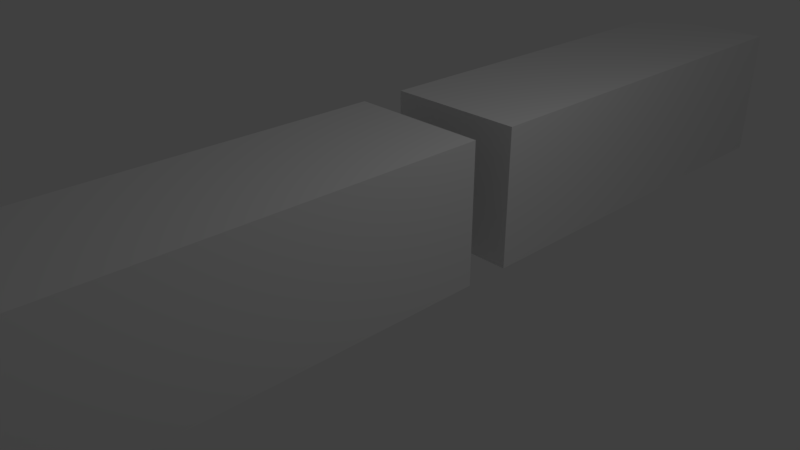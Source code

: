 # Source: Metro.blend  (saved by Blender 2.79.0; exported with 4.5.12 LTS)
import bpy
from mathutils import Matrix  # noqa: F401  (used for matrix-valued properties, if any)

bpy.ops.wm.read_factory_settings(use_empty=True)
scene = bpy.context.scene
scene.name = 'Scene'

# ---- collections
col_collection_1 = bpy.data.collections.new('Collection 1'); scene.collection.children.link(col_collection_1)

# ---- materials (node trees are filled in below, after node groups)
mat_material = bpy.data.materials.new('Material')
mat_material.alpha_threshold = 0.0
mat_material.use_transparent_shadow = False
mat_material.roughness = 0.5
mat_material.line_color = (0.0, 0.0, 0.0, 1.0)

# ---- material node trees

# ---- world
world_world = bpy.data.worlds.new('World'); scene.world = world_world
world_world.color = (0.05088, 0.05088, 0.05088)
world_world.use_sun_shadow = False
world_world.sun_shadow_jitter_overblur = 0.0
world_world.cycles.sampling_method = 'MANUAL'

# ---- cameras
cam_camera = bpy.data.cameras.new('Camera')
cam_camera.clip_end = 100.0
cam_camera.lens = 35.0
cam_camera.sensor_width = 32.0
cam_camera.sensor_height = 18.0
cam_camera.ortho_scale = 7.314
cam_camera.dof.focus_distance = 0.0
cam_camera.dof.aperture_fstop = 128.0

# ---- lights
light_lamp = bpy.data.lights.new('Lamp', 'POINT')
light_lamp.transmission_factor = 0.0
light_lamp.cutoff_distance = 30.0
light_lamp.energy = 100.0
light_lamp.shadow_buffer_clip_start = 1.001
light_lamp.shadow_soft_size = 0.1
light_lamp.shadow_maximum_resolution = 0.006
light_lamp.use_absolute_resolution = True

# ---- meshes
me_metro = bpy.data.meshes.new('Metro')
me_metro.from_pydata([], [], [])
me_metro.use_remesh_preserve_volume = False
me_metro.use_remesh_preserve_attributes = False
me_metro.use_mirror_vertex_groups = False
me_metro.update()
me_cube_001 = bpy.data.meshes.new('Cube.001')
me_cube_001.from_pydata([(1.0, 1.0, -1.0), (1.0, -1.0, -1.0), (-1.0, -1.0, -1.0), (-1.0, 1.0, -1.0), (1.0, 1.0, 1.0), (1.0, -1.0, 1.0), (-1.0, -1.0, 1.0), (-1.0, 1.0, 1.0), (0.1624, 0.979, -0.4967), (0.1576, 0.979, -0.4788), (0.1445, 0.979, -0.4658), (0.1267, 0.979, -0.461), (0.1088, 0.979, -0.4658), (0.0957, 0.979, -0.4788), (0.09091, 0.979, -0.4967), (0.0957, 0.979, -0.5146), (0.1088, 0.979, -0.5277), (0.1267, 0.979, -0.5325), (0.1445, 0.979, -0.5277), (0.1576, 0.979, -0.5146), (0.1609, 1.231, -0.4967), (0.1561, 1.231, -0.4788), (0.1432, 1.231, -0.4658), (0.1254, 1.23, -0.461), (0.1077, 1.229, -0.4658), (0.09475, 1.229, -0.4788), (0.09, 1.228, -0.4967), (0.09475, 1.229, -0.5146), (0.1077, 1.229, -0.5277), (0.1254, 1.23, -0.5325), (0.1432, 1.231, -0.5277), (0.1561, 1.231, -0.5146), (0.1563, 1.238, -0.4967), (0.1517, 1.238, -0.4788), (0.1391, 1.237, -0.4658), (0.1218, 1.236, -0.461), (0.1045, 1.234, -0.4658), (0.09189, 1.233, -0.4788), (0.08726, 1.233, -0.4967), (0.09189, 1.233, -0.5146), (0.1045, 1.234, -0.5277), (0.1218, 1.236, -0.5325), (0.1391, 1.237, -0.5277), (0.1517, 1.238, -0.5146), (0.1488, 1.245, -0.4967), (0.1444, 1.245, -0.4788), (0.1323, 1.243, -0.4658), (0.1158, 1.241, -0.461), (0.09927, 1.239, -0.4658), (0.08718, 1.237, -0.4788), (0.08275, 1.237, -0.4967), (0.08718, 1.237, -0.5146), (0.09927, 1.239, -0.5277), (0.1158, 1.241, -0.5325), (0.1323, 1.243, -0.5277), (0.1444, 1.245, -0.5146), (0.1385, 1.252, -0.4967), (0.1343, 1.251, -0.4788), (0.123, 1.249, -0.4658), (0.1075, 1.246, -0.461), (0.09203, 1.243, -0.4658), (0.08069, 1.241, -0.4788), (0.07655, 1.241, -0.4967), (0.08069, 1.241, -0.5146), (0.09203, 1.243, -0.5277), (0.1075, 1.246, -0.5325), (0.123, 1.249, -0.5277), (0.1343, 1.251, -0.5146), (0.1255, 1.258, -0.4967), (0.1217, 1.257, -0.4788), (0.1113, 1.254, -0.4658), (0.09711, 1.251, -0.461), (0.08293, 1.248, -0.4658), (0.07255, 1.245, -0.4788), (0.06875, 1.244, -0.4967), (0.07255, 1.245, -0.5146), (0.08293, 1.248, -0.5277), (0.09711, 1.251, -0.5325), (0.1113, 1.254, -0.5277), (0.1217, 1.257, -0.5146), (0.1101, 1.263, -0.4967), (0.1067, 1.262, -0.4788), (0.09742, 1.259, -0.4658), (0.08478, 1.255, -0.461), (0.07214, 1.251, -0.4658), (0.06289, 1.249, -0.4788), (0.0595, 1.248, -0.4967), (0.06289, 1.249, -0.5146), (0.07214, 1.251, -0.5277), (0.08478, 1.255, -0.5325), (0.09742, 1.259, -0.5277), (0.1067, 1.262, -0.5146), (0.09248, 1.268, -0.4967), (0.08956, 1.267, -0.4788), (0.0816, 1.264, -0.4658), (0.07072, 1.259, -0.461), (0.05983, 1.255, -0.4658), (0.05187, 1.252, -0.4788), (0.04895, 1.25, -0.4967), (0.05187, 1.252, -0.5146), (0.05983, 1.255, -0.5277), (0.07072, 1.259, -0.5325), (0.0816, 1.264, -0.5277), (0.08956, 1.267, -0.5146), (0.07304, 1.272, -0.4967), (0.07064, 1.271, -0.4788), (0.0641, 1.267, -0.4658), (0.05516, 1.262, -0.461), (0.04623, 1.258, -0.4658), (0.03968, 1.254, -0.4788), (0.03729, 1.253, -0.4967), (0.03968, 1.254, -0.5146), (0.04623, 1.258, -0.5277), (0.05516, 1.262, -0.5325), (0.0641, 1.267, -0.5277), (0.07064, 1.271, -0.5146), (0.05207, 1.275, -0.4967), (0.05023, 1.274, -0.4788), (0.04523, 1.27, -0.4658), (0.03839, 1.265, -0.461), (0.03155, 1.26, -0.4658), (0.02654, 1.256, -0.4788), (0.02471, 1.255, -0.4967), (0.02654, 1.256, -0.5146), (0.03155, 1.26, -0.5277), (0.03839, 1.265, -0.5325), (0.04523, 1.27, -0.5277), (0.05023, 1.274, -0.5146), (0.02993, 1.278, -0.4967), (0.02869, 1.276, -0.4788), (0.0253, 1.272, -0.4658), (0.02067, 1.267, -0.461), (0.01605, 1.262, -0.4658), (0.01266, 1.258, -0.4788), (0.01142, 1.256, -0.4967), (0.01266, 1.258, -0.5146), (0.01605, 1.262, -0.5277), (0.02067, 1.267, -0.5325), (0.0253, 1.272, -0.5277), (0.02869, 1.276, -0.5146), (0.006993, 1.279, -0.4967), (0.006368, 1.278, -0.4788), (0.00466, 1.273, -0.4658), (0.002327, 1.268, -0.461), (-6.635e-06, 1.263, -0.4658), (-0.001715, 1.258, -0.4788), (-0.00234, 1.257, -0.4967), (-0.001715, 1.258, -0.5146), (-6.635e-06, 1.263, -0.5277), (0.002327, 1.268, -0.5325), (0.00466, 1.273, -0.5277), (0.006368, 1.278, -0.5146), (-0.01634, 1.279, -0.4967), (-0.01634, 1.278, -0.4788), (-0.01634, 1.274, -0.4658), (-0.01634, 1.268, -0.461), (-0.01634, 1.263, -0.4658), (-0.01634, 1.259, -0.4788), (-0.01634, 1.257, -0.4967), (-0.01634, 1.259, -0.5146), (-0.01634, 1.263, -0.5277), (-0.01634, 1.268, -0.5325), (-0.01634, 1.274, -0.5277), (-0.01634, 1.278, -0.5146), (-0.03967, 1.279, -0.4967), (-0.03905, 1.278, -0.4788), (-0.03734, 1.273, -0.4658), (-0.03501, 1.268, -0.461), (-0.03267, 1.263, -0.4658), (-0.03096, 1.258, -0.4788), (-0.03034, 1.257, -0.4967), (-0.03096, 1.258, -0.5146), (-0.03267, 1.263, -0.5277), (-0.03501, 1.268, -0.5325), (-0.03734, 1.273, -0.5277), (-0.03905, 1.278, -0.5146), (-0.0626, 1.278, -0.4967), (-0.06137, 1.276, -0.4788), (-0.05798, 1.272, -0.4658), (-0.05335, 1.267, -0.461), (-0.04873, 1.262, -0.4658), (-0.04534, 1.258, -0.4788), (-0.0441, 1.256, -0.4967), (-0.04534, 1.258, -0.5146), (-0.04873, 1.262, -0.5277), (-0.05335, 1.267, -0.5325), (-0.05798, 1.272, -0.5277), (-0.06137, 1.276, -0.5146), (-0.08475, 1.275, -0.4967), (-0.08291, 1.274, -0.4788), (-0.07791, 1.27, -0.4658), (-0.07106, 1.265, -0.461), (-0.06422, 1.26, -0.4658), (-0.05922, 1.256, -0.4788), (-0.05738, 1.255, -0.4967), (-0.05922, 1.256, -0.5146), (-0.06422, 1.26, -0.5277), (-0.07106, 1.265, -0.5325), (-0.07791, 1.27, -0.5277), (-0.08291, 1.274, -0.5146), (-0.1057, 1.272, -0.4967), (-0.1033, 1.271, -0.4788), (-0.09678, 1.267, -0.4658), (-0.08784, 1.262, -0.461), (-0.0789, 1.258, -0.4658), (-0.07236, 1.254, -0.4788), (-0.06997, 1.253, -0.4967), (-0.07236, 1.254, -0.5146), (-0.0789, 1.258, -0.5277), (-0.08784, 1.262, -0.5325), (-0.09678, 1.267, -0.5277), (-0.1033, 1.271, -0.5146), (-0.1252, 1.268, -0.4967), (-0.1222, 1.267, -0.4788), (-0.1143, 1.264, -0.4658), (-0.1034, 1.259, -0.461), (-0.09251, 1.255, -0.4658), (-0.08455, 1.252, -0.4788), (-0.08163, 1.25, -0.4967), (-0.08455, 1.252, -0.5146), (-0.09251, 1.255, -0.5277), (-0.1034, 1.259, -0.5325), (-0.1143, 1.264, -0.5277), (-0.1222, 1.267, -0.5146), (-0.1427, 1.263, -0.4967), (-0.1394, 1.262, -0.4788), (-0.1301, 1.259, -0.4658), (-0.1175, 1.255, -0.461), (-0.1048, 1.251, -0.4658), (-0.09557, 1.249, -0.4788), (-0.09218, 1.248, -0.4967), (-0.09557, 1.249, -0.5146), (-0.1048, 1.251, -0.5277), (-0.1175, 1.255, -0.5325), (-0.1301, 1.259, -0.5277), (-0.1394, 1.262, -0.5146), (-0.1582, 1.258, -0.4967), (-0.1544, 1.257, -0.4788), (-0.144, 1.254, -0.4658), (-0.1298, 1.251, -0.461), (-0.1156, 1.248, -0.4658), (-0.1052, 1.245, -0.4788), (-0.1014, 1.244, -0.4967), (-0.1052, 1.245, -0.5146), (-0.1156, 1.248, -0.5277), (-0.1298, 1.251, -0.5325), (-0.144, 1.254, -0.5277), (-0.1544, 1.257, -0.5146), (-0.1711, 1.252, -0.4967), (-0.167, 1.251, -0.4788), (-0.1557, 1.249, -0.4658), (-0.1402, 1.246, -0.461), (-0.1247, 1.243, -0.4658), (-0.1134, 1.241, -0.4788), (-0.1092, 1.241, -0.4967), (-0.1134, 1.241, -0.5146), (-0.1247, 1.243, -0.5277), (-0.1402, 1.246, -0.5325), (-0.1557, 1.249, -0.5277), (-0.167, 1.251, -0.5146), (-0.1815, 1.245, -0.4967), (-0.1771, 1.245, -0.4788), (-0.165, 1.243, -0.4658), (-0.1485, 1.241, -0.461), (-0.1319, 1.239, -0.4658), (-0.1199, 1.237, -0.4788), (-0.1154, 1.237, -0.4967), (-0.1199, 1.237, -0.5146), (-0.1319, 1.239, -0.5277), (-0.1485, 1.241, -0.5325), (-0.165, 1.243, -0.5277), (-0.1771, 1.245, -0.5146), (-0.189, 1.238, -0.4967), (-0.1844, 1.238, -0.4788), (-0.1717, 1.237, -0.4658), (-0.1545, 1.236, -0.461), (-0.1372, 1.234, -0.4658), (-0.1246, 1.233, -0.4788), (-0.1199, 1.233, -0.4967), (-0.1246, 1.233, -0.5146), (-0.1372, 1.234, -0.5277), (-0.1545, 1.236, -0.5325), (-0.1717, 1.237, -0.5277), (-0.1844, 1.238, -0.5146), (-0.1936, 1.231, -0.4967), (-0.1888, 1.231, -0.4788), (-0.1758, 1.231, -0.4658), (-0.1581, 1.23, -0.461), (-0.1404, 1.229, -0.4658), (-0.1274, 1.229, -0.4788), (-0.1227, 1.228, -0.4967), (-0.1274, 1.229, -0.5146), (-0.1404, 1.229, -0.5277), (-0.1581, 1.23, -0.5325), (-0.1758, 1.231, -0.5277), (-0.1888, 1.231, -0.5146), (-0.1951, 0.979, -0.4967), (-0.1903, 0.979, -0.4788), (-0.1772, 0.979, -0.4658), (-0.1593, 0.979, -0.461), (-0.1415, 0.979, -0.4658), (-0.1284, 0.979, -0.4788), (-0.1236, 0.979, -0.4967), (-0.1284, 0.979, -0.5146), (-0.1415, 0.979, -0.5277), (-0.1593, 0.979, -0.5325), (-0.1772, 0.979, -0.5277), (-0.1903, 0.979, -0.5146), (-0.1936, 0.9717, -0.4967), (-0.1888, 0.9719, -0.4788), (-0.1758, 0.9725, -0.4658), (-0.1581, 0.9732, -0.461), (-0.1404, 0.9739, -0.4658), (-0.1274, 0.9744, -0.4788), (-0.1227, 0.9746, -0.4967), (-0.1274, 0.9744, -0.5146), (-0.1404, 0.9739, -0.5277), (-0.1581, 0.9732, -0.5325), (-0.1758, 0.9725, -0.5277), (-0.1888, 0.9719, -0.5146), (-0.189, 0.9646, -0.4967), (-0.1844, 0.965, -0.4788), (-0.1717, 0.9661, -0.4658), (-0.1545, 0.9675, -0.461), (-0.1372, 0.9689, -0.4658), (-0.1246, 0.97, -0.4788), (-0.1199, 0.9704, -0.4967), (-0.1246, 0.97, -0.5146), (-0.1372, 0.9689, -0.5277), (-0.1545, 0.9675, -0.5325), (-0.1717, 0.9661, -0.5277), (-0.1844, 0.965, -0.5146), (-0.1815, 0.9578, -0.4967), (-0.1771, 0.9583, -0.4788), (-0.165, 0.9599, -0.4658), (-0.1485, 0.962, -0.461), (-0.1319, 0.9641, -0.4658), (-0.1199, 0.9657, -0.4788), (-0.1154, 0.9662, -0.4967), (-0.1199, 0.9657, -0.5146), (-0.1319, 0.9641, -0.5277), (-0.1485, 0.962, -0.5325), (-0.165, 0.9599, -0.5277), (-0.1771, 0.9583, -0.5146), (-0.1711, 0.9513, -0.4967), (-0.167, 0.952, -0.4788), (-0.1557, 0.9541, -0.4658), (-0.1402, 0.9568, -0.461), (-0.1247, 0.9596, -0.4658), (-0.1134, 0.9616, -0.4788), (-0.1092, 0.9624, -0.4967), (-0.1134, 0.9616, -0.5146), (-0.1247, 0.9596, -0.5277), (-0.1402, 0.9568, -0.5325), (-0.1557, 0.9541, -0.5277), (-0.167, 0.952, -0.5146), (-0.1582, 0.9453, -0.4967), (-0.1544, 0.9462, -0.4788), (-0.144, 0.9486, -0.4658), (-0.1298, 0.952, -0.461), (-0.1156, 0.9554, -0.4658), (-0.1052, 0.9578, -0.4788), (-0.1014, 0.9587, -0.4967), (-0.1052, 0.9578, -0.5146), (-0.1156, 0.9554, -0.5277), (-0.1298, 0.952, -0.5325), (-0.144, 0.9486, -0.5277), (-0.1544, 0.9462, -0.5146), (-0.1427, 0.9398, -0.4967), (-0.1394, 0.9409, -0.4788), (-0.1301, 0.9437, -0.4658), (-0.1175, 0.9476, -0.461), (-0.1048, 0.9516, -0.4658), (-0.09557, 0.9544, -0.4788), (-0.09218, 0.9555, -0.4967), (-0.09557, 0.9544, -0.5146), (-0.1048, 0.9516, -0.5277), (-0.1175, 0.9476, -0.5325), (-0.1301, 0.9437, -0.5277), (-0.1394, 0.9409, -0.5146), (-0.1252, 0.935, -0.4967), (-0.1222, 0.9362, -0.4788), (-0.1143, 0.9394, -0.4658), (-0.1034, 0.9438, -0.461), (-0.09251, 0.9482, -0.4658), (-0.08455, 0.9514, -0.4788), (-0.08163, 0.9526, -0.4967), (-0.08455, 0.9514, -0.5146), (-0.09251, 0.9482, -0.5277), (-0.1034, 0.9438, -0.5325), (-0.1143, 0.9394, -0.5277), (-0.1222, 0.9362, -0.5146), (-0.1057, 0.931, -0.4967), (-0.1033, 0.9323, -0.4788), (-0.09678, 0.9358, -0.4658), (-0.08784, 0.9406, -0.461), (-0.0789, 0.9454, -0.4658), (-0.07236, 0.9489, -0.4788), (-0.06997, 0.9502, -0.4967), (-0.07236, 0.9489, -0.5146), (-0.0789, 0.9454, -0.5277), (-0.08784, 0.9406, -0.5325), (-0.09678, 0.9358, -0.5277), (-0.1033, 0.9323, -0.5146), (-0.08475, 0.9278, -0.4967), (-0.08291, 0.9292, -0.4788), (-0.07791, 0.9329, -0.4658), (-0.07106, 0.938, -0.461), (-0.06422, 0.9432, -0.4658), (-0.05922, 0.9469, -0.4788), (-0.05738, 0.9483, -0.4967), (-0.05922, 0.9469, -0.5146), (-0.06422, 0.9432, -0.5277), (-0.07106, 0.938, -0.5325), (-0.07791, 0.9329, -0.5277), (-0.08291, 0.9292, -0.5146), (-0.0626, 0.9255, -0.4967), (-0.06137, 0.9269, -0.4788), (-0.05798, 0.9308, -0.4658), (-0.05335, 0.9362, -0.461), (-0.04873, 0.9415, -0.4658), (-0.04534, 0.9454, -0.4788), (-0.0441, 0.9469, -0.4967), (-0.04534, 0.9454, -0.5146), (-0.04873, 0.9415, -0.5277), (-0.05335, 0.9362, -0.5325), (-0.05798, 0.9308, -0.5277), (-0.06137, 0.9269, -0.5146), (-0.03967, 0.9241, -0.4967), (-0.03905, 0.9256, -0.4788), (-0.03734, 0.9296, -0.4658), (-0.03501, 0.9351, -0.461), (-0.03267, 0.9405, -0.4658), (-0.03096, 0.9446, -0.4788), (-0.03034, 0.946, -0.4967), (-0.03096, 0.9446, -0.5146), (-0.03267, 0.9405, -0.5277), (-0.03501, 0.9351, -0.5325), (-0.03734, 0.9296, -0.5277), (-0.03905, 0.9256, -0.5146), (-0.01634, 0.9236, -0.4967), (-0.01634, 0.9251, -0.4788), (-0.01634, 0.9291, -0.4658), (-0.01634, 0.9347, -0.461), (-0.01634, 0.9402, -0.4658), (-0.01634, 0.9443, -0.4788), (-0.01634, 0.9457, -0.4967), (-0.01634, 0.9443, -0.5146), (-0.01634, 0.9402, -0.5277), (-0.01634, 0.9347, -0.5325), (-0.01634, 0.9291, -0.5277), (-0.01634, 0.9251, -0.5146), (0.006993, 0.9241, -0.4967), (0.006368, 0.9256, -0.4788), (0.00466, 0.9296, -0.4658), (0.002327, 0.9351, -0.461), (-6.635e-06, 0.9405, -0.4658), (-0.001715, 0.9446, -0.4788), (-0.00234, 0.946, -0.4967), (-0.001715, 0.9446, -0.5146), (-6.635e-06, 0.9405, -0.5277), (0.002327, 0.9351, -0.5325), (0.00466, 0.9296, -0.5277), (0.006368, 0.9256, -0.5146), (0.02993, 0.9255, -0.4967), (0.02869, 0.9269, -0.4788), (0.0253, 0.9308, -0.4658), (0.02067, 0.9362, -0.461), (0.01605, 0.9415, -0.4658), (0.01266, 0.9454, -0.4788), (0.01142, 0.9469, -0.4967), (0.01266, 0.9454, -0.5146), (0.01605, 0.9415, -0.5277), (0.02067, 0.9362, -0.5325), (0.0253, 0.9308, -0.5277), (0.02869, 0.9269, -0.5146), (0.05207, 0.9278, -0.4967), (0.05023, 0.9292, -0.4788), (0.04523, 0.9329, -0.4658), (0.03839, 0.938, -0.461), (0.03155, 0.9432, -0.4658), (0.02654, 0.9469, -0.4788), (0.02471, 0.9483, -0.4967), (0.02654, 0.9469, -0.5146), (0.03155, 0.9432, -0.5277), (0.03839, 0.938, -0.5325), (0.04523, 0.9329, -0.5277), (0.05023, 0.9292, -0.5146), (0.07304, 0.931, -0.4967), (0.07064, 0.9323, -0.4788), (0.0641, 0.9358, -0.4658), (0.05516, 0.9406, -0.461), (0.04623, 0.9454, -0.4658), (0.03968, 0.9489, -0.4788), (0.03729, 0.9502, -0.4967), (0.03968, 0.9489, -0.5146), (0.04623, 0.9454, -0.5277), (0.05516, 0.9406, -0.5325), (0.0641, 0.9358, -0.5277), (0.07064, 0.9323, -0.5146), (0.09248, 0.935, -0.4967), (0.08956, 0.9362, -0.4788), (0.0816, 0.9394, -0.4658), (0.07072, 0.9438, -0.461), (0.05983, 0.9482, -0.4658), (0.05187, 0.9514, -0.4788), (0.04895, 0.9526, -0.4967), (0.05187, 0.9514, -0.5146), (0.05983, 0.9482, -0.5277), (0.07072, 0.9438, -0.5325), (0.0816, 0.9394, -0.5277), (0.08956, 0.9362, -0.5146), (0.1101, 0.9398, -0.4967), (0.1067, 0.9409, -0.4788), (0.09742, 0.9437, -0.4658), (0.08478, 0.9476, -0.461), (0.07214, 0.9516, -0.4658), (0.06289, 0.9544, -0.4788), (0.0595, 0.9555, -0.4967), (0.06289, 0.9544, -0.5146), (0.07214, 0.9516, -0.5277), (0.08478, 0.9476, -0.5325), (0.09742, 0.9437, -0.5277), (0.1067, 0.9409, -0.5146), (0.1255, 0.9453, -0.4967), (0.1217, 0.9462, -0.4788), (0.1113, 0.9486, -0.4658), (0.09711, 0.952, -0.461), (0.08293, 0.9554, -0.4658), (0.07255, 0.9578, -0.4788), (0.06875, 0.9587, -0.4967), (0.07255, 0.9578, -0.5146), (0.08293, 0.9554, -0.5277), (0.09711, 0.952, -0.5325), (0.1113, 0.9486, -0.5277), (0.1217, 0.9462, -0.5146), (0.1385, 0.9513, -0.4967), (0.1343, 0.952, -0.4788), (0.123, 0.9541, -0.4658), (0.1075, 0.9568, -0.461), (0.09203, 0.9596, -0.4658), (0.08069, 0.9616, -0.4788), (0.07655, 0.9624, -0.4967), (0.08069, 0.9616, -0.5146), (0.09203, 0.9596, -0.5277), (0.1075, 0.9568, -0.5325), (0.123, 0.9541, -0.5277), (0.1343, 0.952, -0.5146), (0.1488, 0.9578, -0.4967), (0.1444, 0.9583, -0.4788), (0.1323, 0.9599, -0.4658), (0.1158, 0.962, -0.461), (0.09927, 0.9641, -0.4658), (0.08718, 0.9657, -0.4788), (0.08275, 0.9662, -0.4967), (0.08718, 0.9657, -0.5146), (0.09927, 0.9641, -0.5277), (0.1158, 0.962, -0.5325), (0.1323, 0.9599, -0.5277), (0.1444, 0.9583, -0.5146), (0.1563, 0.9646, -0.4967), (0.1517, 0.965, -0.4788), (0.1391, 0.9661, -0.4658), (0.1218, 0.9675, -0.461), (0.1045, 0.9689, -0.4658), (0.09189, 0.97, -0.4788), (0.08726, 0.9704, -0.4967), (0.09189, 0.97, -0.5146), (0.1045, 0.9689, -0.5277), (0.1218, 0.9675, -0.5325), (0.1391, 0.9661, -0.5277), (0.1517, 0.965, -0.5146), (0.1609, 0.9717, -0.4967), (0.1561, 0.9719, -0.4788), (0.1432, 0.9725, -0.4658), (0.1254, 0.9732, -0.461), (0.1077, 0.9739, -0.4658), (0.09475, 0.9744, -0.4788), (0.09, 0.9746, -0.4967), (0.09475, 0.9744, -0.5146), (0.1077, 0.9739, -0.5277), (0.1254, 0.9732, -0.5325), (0.1432, 0.9725, -0.5277), (0.1561, 0.9719, -0.5146), (1.0, 3.205, -1.0), (1.0, 1.205, -1.0), (-1.0, 1.205, -1.0), (-1.0, 3.205, -1.0), (1.0, 3.205, 1.0), (1.0, 1.205, 1.0), (-1.0, 1.205, 1.0), (-1.0, 3.205, 1.0), (1.0, 3.023, -1.0), (1.0, 2.841, -1.0), (1.0, 2.659, -1.0), (1.0, 2.478, -1.0), (1.0, 2.296, -1.0), (1.0, 2.114, -1.0), (1.0, 1.932, -1.0), (1.0, 1.75, -1.0), (1.0, 1.569, -1.0), (1.0, 1.387, -1.0), (0.8182, 3.205, -1.0), (0.6364, 3.205, -1.0), (0.4545, 3.205, -1.0), (0.2727, 3.205, -1.0), (0.09091, 3.205, -1.0), (-0.09091, 3.205, -1.0), (-0.2727, 3.205, -1.0), (-0.4545, 3.205, -1.0), (-0.6364, 3.205, -1.0), (-0.8182, 3.205, -1.0), (1.0, 3.205, -0.8182), (1.0, 3.205, -0.6364), (1.0, 3.205, -0.4545), (1.0, 3.205, -0.2727), (1.0, 3.205, -0.09091), (1.0, 3.205, 0.09091), (1.0, 3.205, 0.2727), (1.0, 3.205, 0.4545), (1.0, 3.205, 0.6364), (1.0, 3.205, 0.8182), (0.8182, 1.205, -1.0), (0.6364, 1.205, -1.0), (0.4545, 1.205, -1.0), (0.2727, 1.205, -1.0), (0.09091, 1.205, -1.0), (-0.09091, 1.205, -1.0), (-0.2727, 1.205, -1.0), (-0.4545, 1.205, -1.0), (-0.6364, 1.205, -1.0), (-0.8182, 1.205, -1.0), (1.0, 1.205, -0.8182), (1.0, 1.205, -0.6364), (1.0, 1.205, -0.4545), (1.0, 1.205, -0.2727), (1.0, 1.205, -0.09091), (1.0, 1.205, 0.09091), (1.0, 1.205, 0.2727), (1.0, 1.205, 0.4545), (1.0, 1.205, 0.6364), (1.0, 1.205, 0.8182), (-1.0, 1.387, -1.0), (-1.0, 1.569, -1.0), (-1.0, 1.75, -1.0), (-1.0, 1.932, -1.0), (-1.0, 2.114, -1.0), (-1.0, 2.296, -1.0), (-1.0, 2.478, -1.0), (-1.0, 2.659, -1.0), (-1.0, 2.841, -1.0), (-1.0, 3.023, -1.0), (-1.0, 1.205, -0.8182), (-1.0, 1.205, -0.6364), (-1.0, 1.205, -0.4545), (-1.0, 1.205, -0.2727), (-1.0, 1.205, -0.09091), (-1.0, 1.205, 0.09091), (-1.0, 1.205, 0.2727), (-1.0, 1.205, 0.4545), (-1.0, 1.205, 0.6364), (-1.0, 1.205, 0.8182), (-1.0, 3.205, -0.8182), (-1.0, 3.205, -0.6364), (-1.0, 3.205, -0.4545), (-1.0, 3.205, -0.2727), (-1.0, 3.205, -0.09091), (-1.0, 3.205, 0.09091), (-1.0, 3.205, 0.2727), (-1.0, 3.205, 0.4545), (-1.0, 3.205, 0.6364), (-1.0, 3.205, 0.8182), (1.0, 3.023, 1.0), (1.0, 2.841, 1.0), (1.0, 2.659, 1.0), (1.0, 2.478, 1.0), (1.0, 2.296, 1.0), (1.0, 2.114, 1.0), (1.0, 1.932, 1.0), (1.0, 1.75, 1.0), (1.0, 1.569, 1.0), (1.0, 1.387, 1.0), (0.8182, 3.205, 1.0), (0.6364, 3.205, 1.0), (0.4545, 3.205, 1.0), (0.2727, 3.205, 1.0), (0.09091, 3.205, 1.0), (-0.09091, 3.205, 1.0), (-0.2727, 3.205, 1.0), (-0.4545, 3.205, 1.0), (-0.6364, 3.205, 1.0), (-0.8182, 3.205, 1.0), (0.8182, 1.205, 1.0), (0.6364, 1.205, 1.0), (0.4545, 1.205, 1.0), (0.2727, 1.205, 1.0), (0.09091, 1.205, 1.0), (-0.09091, 1.205, 1.0), (-0.2727, 1.205, 1.0), (-0.4545, 1.205, 1.0), (-0.6364, 1.205, 1.0), (-0.8182, 1.205, 1.0), (-1.0, 1.387, 1.0), (-1.0, 1.569, 1.0), (-1.0, 1.75, 1.0), (-1.0, 1.932, 1.0), (-1.0, 2.114, 1.0), (-1.0, 2.296, 1.0), (-1.0, 2.478, 1.0), (-1.0, 2.659, 1.0), (-1.0, 2.841, 1.0), (-1.0, 3.023, 1.0), (0.8182, 3.205, 0.8182), (0.6364, 3.205, 0.8182), (0.4545, 3.205, 0.8182), (0.2727, 3.205, 0.8182), (0.09091, 3.205, 0.8182), (-0.09091, 3.205, 0.8182), (-0.2727, 3.205, 0.8182), (-0.4545, 3.205, 0.8182), (-0.6364, 3.205, 0.8182), (-0.8182, 3.205, 0.8182), (0.8182, 3.205, 0.6364), (0.6364, 3.205, 0.6364), (0.4545, 3.205, 0.6364), (0.2727, 3.205, 0.6364), (0.09091, 3.205, 0.6364), (-0.09091, 3.205, 0.6364), (-0.2727, 3.205, 0.6364), (-0.4545, 3.205, 0.6364), (-0.6364, 3.205, 0.6364), (-0.8182, 3.205, 0.6364), (0.8182, 3.205, 0.4545), (0.6364, 3.205, 0.4545), (0.4545, 3.205, 0.4545), (0.2727, 3.205, 0.4545), (0.09091, 3.205, 0.4545), (-0.09091, 3.205, 0.4545), (-0.2727, 3.205, 0.4545), (-0.4545, 3.205, 0.4545), (-0.6364, 3.205, 0.4545), (-0.8182, 3.205, 0.4545), (0.8182, 3.205, 0.2727), (0.6364, 3.205, 0.2727), (0.4545, 3.205, 0.2727), (0.2727, 3.205, 0.2727), (0.09091, 3.205, 0.2727), (-0.09091, 3.205, 0.2727), (-0.2727, 3.205, 0.2727), (-0.4545, 3.205, 0.2727), (-0.6364, 3.205, 0.2727), (-0.8182, 3.205, 0.2727), (0.8182, 3.205, 0.09091), (0.6364, 3.205, 0.09091), (0.4545, 3.205, 0.09091), (0.2727, 3.205, 0.09091), (0.09091, 3.205, 0.09091), (-0.09091, 3.205, 0.09091), (-0.2727, 3.205, 0.09091), (-0.4545, 3.205, 0.09091), (-0.6364, 3.205, 0.09091), (-0.8182, 3.205, 0.09091), (0.8182, 3.205, -0.09091), (0.6364, 3.205, -0.09091), (0.4545, 3.205, -0.09091), (0.2727, 3.205, -0.09091), (0.09091, 3.205, -0.09091), (-0.09091, 3.205, -0.09091), (-0.2727, 3.205, -0.09091), (-0.4545, 3.205, -0.09091), (-0.6364, 3.205, -0.09091), (-0.8182, 3.205, -0.09091), (0.8182, 3.205, -0.2727), (0.6364, 3.205, -0.2727), (0.4545, 3.205, -0.2727), (0.2727, 3.205, -0.2727), (0.09091, 3.205, -0.2727), (-0.09091, 3.205, -0.2727), (-0.2727, 3.205, -0.2727), (-0.4545, 3.205, -0.2727), (-0.6364, 3.205, -0.2727), (-0.8182, 3.205, -0.2727), (0.8182, 3.205, -0.4545), (0.6364, 3.205, -0.4545), (0.4545, 3.205, -0.4545), (0.2727, 3.205, -0.4545), (0.09091, 3.205, -0.4545), (-0.09091, 3.205, -0.4545), (-0.2727, 3.205, -0.4545), (-0.4545, 3.205, -0.4545), (-0.6364, 3.205, -0.4545), (-0.8182, 3.205, -0.4545), (0.8182, 3.205, -0.6364), (0.6364, 3.205, -0.6364), (0.4545, 3.205, -0.6364), (0.2727, 3.205, -0.6364), (0.09091, 3.205, -0.6364), (-0.09091, 3.205, -0.6364), (-0.2727, 3.205, -0.6364), (-0.4545, 3.205, -0.6364), (-0.6364, 3.205, -0.6364), (-0.8182, 3.205, -0.6364), (0.8182, 3.205, -0.8182), (0.6364, 3.205, -0.8182), (0.4545, 3.205, -0.8182), (0.2727, 3.205, -0.8182), (0.09091, 3.205, -0.8182), (-0.09091, 3.205, -0.8182), (-0.2727, 3.205, -0.8182), (-0.4545, 3.205, -0.8182), (-0.6364, 3.205, -0.8182), (-0.8182, 3.205, -0.8182), (-1.0, 1.387, -0.8182), (-1.0, 1.569, -0.8182), (-1.0, 1.75, -0.8182), (-1.0, 1.932, -0.8182), (-1.0, 2.114, -0.8182), (-1.0, 2.296, -0.8182), (-1.0, 2.478, -0.8182), (-1.0, 2.659, -0.8182), (-1.0, 2.841, -0.8182), (-1.0, 3.023, -0.8182), (-1.0, 1.387, -0.6364), (-1.0, 1.569, -0.6364), (-1.0, 1.75, -0.6364), (-1.0, 1.932, -0.6364), (-1.0, 2.114, -0.6364), (-1.0, 2.296, -0.6364), (-1.0, 2.478, -0.6364), (-1.0, 2.659, -0.6364), (-1.0, 2.841, -0.6364), (-1.0, 3.023, -0.6364), (-1.0, 1.387, -0.4545), (-1.0, 1.569, -0.4545), (-1.0, 1.75, -0.4545), (-1.0, 1.932, -0.4545), (-1.0, 2.114, -0.4545), (-1.0, 2.296, -0.4545), (-1.0, 2.478, -0.4545), (-1.0, 2.659, -0.4545), (-1.0, 2.841, -0.4545), (-1.0, 3.023, -0.4545), (-1.0, 1.387, -0.2727), (-1.0, 1.569, -0.2727), (-1.0, 1.75, -0.2727), (-1.0, 1.932, -0.2727), (-1.0, 2.114, -0.2727), (-1.0, 2.296, -0.2727), (-1.0, 2.478, -0.2727), (-1.0, 2.659, -0.2727), (-1.0, 2.841, -0.2727), (-1.0, 3.023, -0.2727), (-1.0, 1.387, -0.09091), (-1.0, 1.569, -0.09091), (-1.0, 1.75, -0.09091), (-1.0, 1.932, -0.09091), (-1.0, 2.114, -0.09091), (-1.0, 2.296, -0.09091), (-1.0, 2.478, -0.09091), (-1.0, 2.659, -0.09091), (-1.0, 2.841, -0.09091), (-1.0, 3.023, -0.09091), (-1.0, 1.387, 0.09091), (-1.0, 1.569, 0.09091), (-1.0, 1.75, 0.09091), (-1.0, 1.932, 0.09091), (-1.0, 2.114, 0.09091), (-1.0, 2.296, 0.09091), (-1.0, 2.478, 0.09091), (-1.0, 2.659, 0.09091), (-1.0, 2.841, 0.09091), (-1.0, 3.023, 0.09091), (-1.0, 1.387, 0.2727), (-1.0, 1.569, 0.2727), (-1.0, 1.75, 0.2727), (-1.0, 1.932, 0.2727), (-1.0, 2.114, 0.2727), (-1.0, 2.296, 0.2727), (-1.0, 2.478, 0.2727), (-1.0, 2.659, 0.2727), (-1.0, 2.841, 0.2727), (-1.0, 3.023, 0.2727), (-1.0, 1.387, 0.4545), (-1.0, 1.569, 0.4545), (-1.0, 1.75, 0.4545), (-1.0, 1.932, 0.4545), (-1.0, 2.114, 0.4545), (-1.0, 2.296, 0.4545), (-1.0, 2.478, 0.4545), (-1.0, 2.659, 0.4545), (-1.0, 2.841, 0.4545), (-1.0, 3.023, 0.4545), (-1.0, 1.387, 0.6364), (-1.0, 1.569, 0.6364), (-1.0, 1.75, 0.6364), (-1.0, 1.932, 0.6364), (-1.0, 2.114, 0.6364), (-1.0, 2.296, 0.6364), (-1.0, 2.478, 0.6364), (-1.0, 2.659, 0.6364), (-1.0, 2.841, 0.6364), (-1.0, 3.023, 0.6364), (-1.0, 1.387, 0.8182), (-1.0, 1.569, 0.8182), (-1.0, 1.75, 0.8182), (-1.0, 1.932, 0.8182), (-1.0, 2.114, 0.8182), (-1.0, 2.296, 0.8182), (-1.0, 2.478, 0.8182), (-1.0, 2.659, 0.8182), (-1.0, 2.841, 0.8182), (-1.0, 3.023, 0.8182), (0.8182, 1.205, -0.8182), (0.6364, 1.205, -0.8182), (0.4545, 1.205, -0.8182), (0.2727, 1.205, -0.8182), (0.09091, 1.205, -0.8182), (-0.09091, 1.205, -0.8182), (-0.2727, 1.205, -0.8182), (-0.4545, 1.205, -0.8182), (-0.6364, 1.205, -0.8182), (-0.8182, 1.205, -0.8182), (0.8182, 1.205, -0.6364), (0.6364, 1.205, -0.6364), (0.4545, 1.205, -0.6364), (0.2727, 1.205, -0.6364), (0.09091, 1.205, -0.6364), (-0.09091, 1.205, -0.6364), (-0.2727, 1.205, -0.6364), (-0.4545, 1.205, -0.6364), (-0.6364, 1.205, -0.6364), (-0.8182, 1.205, -0.6364), (0.8182, 1.205, -0.4545), (0.6364, 1.205, -0.4545), (0.4545, 1.205, -0.4545), (0.2727, 1.205, -0.4545), (0.09091, 1.205, -0.4545), (-0.09091, 1.205, -0.4545), (-0.2727, 1.205, -0.4545), (-0.4545, 1.205, -0.4545), (-0.6364, 1.205, -0.4545), (-0.8182, 1.205, -0.4545), (0.8182, 1.205, -0.2727), (0.6364, 1.205, -0.2727), (0.4545, 1.205, -0.2727), (0.2727, 1.205, -0.2727), (0.09091, 1.205, -0.2727), (-0.09091, 1.205, -0.2727), (-0.2727, 1.205, -0.2727), (-0.4545, 1.205, -0.2727), (-0.6364, 1.205, -0.2727), (-0.8182, 1.205, -0.2727), (0.8182, 1.205, -0.09091), (0.6364, 1.205, -0.09091), (0.4545, 1.205, -0.09091), (0.2727, 1.205, -0.09091), (0.09091, 1.205, -0.09091), (-0.09091, 1.205, -0.09091), (-0.2727, 1.205, -0.09091), (-0.4545, 1.205, -0.09091), (-0.6364, 1.205, -0.09091), (-0.8182, 1.205, -0.09091), (0.8182, 1.205, 0.09091), (0.6364, 1.205, 0.09091), (0.4545, 1.205, 0.09091), (0.2727, 1.205, 0.09091), (0.09091, 1.205, 0.09091), (-0.09091, 1.205, 0.09091), (-0.2727, 1.205, 0.09091), (-0.4545, 1.205, 0.09091), (-0.6364, 1.205, 0.09091), (-0.8182, 1.205, 0.09091), (0.8182, 1.205, 0.2727), (0.6364, 1.205, 0.2727), (0.4545, 1.205, 0.2727), (0.2727, 1.205, 0.2727), (0.09091, 1.205, 0.2727), (-0.09091, 1.205, 0.2727), (-0.2727, 1.205, 0.2727), (-0.4545, 1.205, 0.2727), (-0.6364, 1.205, 0.2727), (-0.8182, 1.205, 0.2727), (0.8182, 1.205, 0.4545), (0.6364, 1.205, 0.4545), (0.4545, 1.205, 0.4545), (0.2727, 1.205, 0.4545), (0.09091, 1.205, 0.4545), (-0.09091, 1.205, 0.4545), (-0.2727, 1.205, 0.4545), (-0.4545, 1.205, 0.4545), (-0.6364, 1.205, 0.4545), (-0.8182, 1.205, 0.4545), (0.8182, 1.205, 0.6364), (0.6364, 1.205, 0.6364), (0.4545, 1.205, 0.6364), (0.2727, 1.205, 0.6364), (0.09091, 1.205, 0.6364), (-0.09091, 1.205, 0.6364), (-0.2727, 1.205, 0.6364), (-0.4545, 1.205, 0.6364), (-0.6364, 1.205, 0.6364), (-0.8182, 1.205, 0.6364), (0.8182, 1.205, 0.8182), (0.6364, 1.205, 0.8182), (0.4545, 1.205, 0.8182), (0.2727, 1.205, 0.8182), (0.09091, 1.205, 0.8182), (-0.09091, 1.205, 0.8182), (-0.2727, 1.205, 0.8182), (-0.4545, 1.205, 0.8182), (-0.6364, 1.205, 0.8182), (-0.8182, 1.205, 0.8182), (1.0, 3.023, -0.8182), (1.0, 2.841, -0.8182), (1.0, 2.659, -0.8182), (1.0, 2.478, -0.8182), (1.0, 2.296, -0.8182), (1.0, 2.114, -0.8182), (1.0, 1.932, -0.8182), (1.0, 1.75, -0.8182), (1.0, 1.569, -0.8182), (1.0, 1.387, -0.8182), (1.0, 3.023, -0.6364), (1.0, 2.841, -0.6364), (1.0, 2.659, -0.6364), (1.0, 2.478, -0.6364), (1.0, 2.296, -0.6364), (1.0, 2.114, -0.6364), (1.0, 1.932, -0.6364), (1.0, 1.75, -0.6364), (1.0, 1.569, -0.6364), (1.0, 1.387, -0.6364), (1.0, 3.023, -0.4545), (1.0, 2.841, -0.4545), (1.0, 2.659, -0.4545), (1.0, 2.478, -0.4545), (1.0, 2.296, -0.4545), (1.0, 2.114, -0.4545), (1.0, 1.932, -0.4545), (1.0, 1.75, -0.4545), (1.0, 1.569, -0.4545), (1.0, 1.387, -0.4545), (1.0, 3.023, -0.2727), (1.0, 2.841, -0.2727), (1.0, 2.659, -0.2727), (1.0, 2.478, -0.2727), (1.0, 2.296, -0.2727), (1.0, 2.114, -0.2727), (1.0, 1.932, -0.2727), (1.0, 1.75, -0.2727), (1.0, 1.569, -0.2727), (1.0, 1.387, -0.2727), (1.0, 3.023, -0.09091), (1.0, 2.841, -0.09091), (1.0, 2.659, -0.09091), (1.0, 2.478, -0.09091), (1.0, 2.296, -0.09091), (1.0, 2.114, -0.09091), (1.0, 1.932, -0.09091), (1.0, 1.75, -0.09091), (1.0, 1.569, -0.09091), (1.0, 1.387, -0.09091), (1.0, 3.023, 0.09091), (1.0, 2.841, 0.09091), (1.0, 2.659, 0.09091), (1.0, 2.478, 0.09091), (1.0, 2.296, 0.09091), (1.0, 2.114, 0.09091), (1.0, 1.932, 0.09091), (1.0, 1.75, 0.09091), (1.0, 1.569, 0.09091), (1.0, 1.387, 0.09091), (1.0, 3.023, 0.2727), (1.0, 2.841, 0.2727), (1.0, 2.659, 0.2727), (1.0, 2.478, 0.2727), (1.0, 2.296, 0.2727), (1.0, 2.114, 0.2727), (1.0, 1.932, 0.2727), (1.0, 1.75, 0.2727), (1.0, 1.569, 0.2727), (1.0, 1.387, 0.2727), (1.0, 3.023, 0.4545), (1.0, 2.841, 0.4545), (1.0, 2.659, 0.4545), (1.0, 2.478, 0.4545), (1.0, 2.296, 0.4545), (1.0, 2.114, 0.4545), (1.0, 1.932, 0.4545), (1.0, 1.75, 0.4545), (1.0, 1.569, 0.4545), (1.0, 1.387, 0.4545), (1.0, 3.023, 0.6364), (1.0, 2.841, 0.6364), (1.0, 2.659, 0.6364), (1.0, 2.478, 0.6364), (1.0, 2.296, 0.6364), (1.0, 2.114, 0.6364), (1.0, 1.932, 0.6364), (1.0, 1.75, 0.6364), (1.0, 1.569, 0.6364), (1.0, 1.387, 0.6364), (1.0, 3.023, 0.8182), (1.0, 2.841, 0.8182), (1.0, 2.659, 0.8182), (1.0, 2.478, 0.8182), (1.0, 2.296, 0.8182), (1.0, 2.114, 0.8182), (1.0, 1.932, 0.8182), (1.0, 1.75, 0.8182), (1.0, 1.569, 0.8182), (1.0, 1.387, 0.8182), (0.8182, 3.023, 1.0), (0.8182, 2.841, 1.0), (0.8182, 2.659, 1.0), (0.8182, 2.478, 1.0), (0.8182, 2.296, 1.0), (0.8182, 2.114, 1.0), (0.8182, 1.932, 1.0), (0.8182, 1.75, 1.0), (0.8182, 1.569, 1.0), (0.8182, 1.387, 1.0), (0.6364, 3.023, 1.0), (0.6364, 2.841, 1.0), (0.6364, 2.659, 1.0), (0.6364, 2.478, 1.0), (0.6364, 2.296, 1.0), (0.6364, 2.114, 1.0), (0.6364, 1.932, 1.0), (0.6364, 1.75, 1.0), (0.6364, 1.569, 1.0), (0.6364, 1.387, 1.0), (0.4545, 3.023, 1.0), (0.4545, 2.841, 1.0), (0.4545, 2.659, 1.0), (0.4545, 2.478, 1.0), (0.4545, 2.296, 1.0), (0.4545, 2.114, 1.0), (0.4545, 1.932, 1.0), (0.4545, 1.75, 1.0), (0.4545, 1.569, 1.0), (0.4545, 1.387, 1.0), (0.2727, 3.023, 1.0), (0.2727, 2.841, 1.0), (0.2727, 2.659, 1.0), (0.2727, 2.478, 1.0), (0.2727, 2.296, 1.0), (0.2727, 2.114, 1.0), (0.2727, 1.932, 1.0), (0.2727, 1.75, 1.0), (0.2727, 1.569, 1.0), (0.2727, 1.387, 1.0), (0.09091, 3.023, 1.0), (0.09091, 2.841, 1.0), (0.09091, 2.659, 1.0), (0.09091, 2.478, 1.0), (0.09091, 2.296, 1.0), (0.09091, 2.114, 1.0), (0.09091, 1.932, 1.0), (0.09091, 1.75, 1.0), (0.09091, 1.569, 1.0), (0.09091, 1.387, 1.0), (-0.09091, 3.023, 1.0), (-0.09091, 2.841, 1.0), (-0.09091, 2.659, 1.0), (-0.09091, 2.478, 1.0), (-0.09091, 2.296, 1.0), (-0.09091, 2.114, 1.0), (-0.09091, 1.932, 1.0), (-0.09091, 1.75, 1.0), (-0.09091, 1.569, 1.0), (-0.09091, 1.387, 1.0), (-0.2727, 3.023, 1.0), (-0.2727, 2.841, 1.0), (-0.2727, 2.659, 1.0), (-0.2727, 2.478, 1.0), (-0.2727, 2.296, 1.0), (-0.2727, 2.114, 1.0), (-0.2727, 1.932, 1.0), (-0.2727, 1.75, 1.0), (-0.2727, 1.569, 1.0), (-0.2727, 1.387, 1.0), (-0.4545, 3.023, 1.0), (-0.4545, 2.841, 1.0), (-0.4545, 2.659, 1.0), (-0.4545, 2.478, 1.0), (-0.4545, 2.296, 1.0), (-0.4545, 2.114, 1.0), (-0.4545, 1.932, 1.0), (-0.4545, 1.75, 1.0), (-0.4545, 1.569, 1.0), (-0.4545, 1.387, 1.0), (-0.6364, 3.023, 1.0), (-0.6364, 2.841, 1.0), (-0.6364, 2.659, 1.0), (-0.6364, 2.478, 1.0), (-0.6364, 2.296, 1.0), (-0.6364, 2.114, 1.0), (-0.6364, 1.932, 1.0), (-0.6364, 1.75, 1.0), (-0.6364, 1.569, 1.0), (-0.6364, 1.387, 1.0), (-0.8182, 3.023, 1.0), (-0.8182, 2.841, 1.0), (-0.8182, 2.659, 1.0), (-0.8182, 2.478, 1.0), (-0.8182, 2.296, 1.0), (-0.8182, 2.114, 1.0), (-0.8182, 1.932, 1.0), (-0.8182, 1.75, 1.0), (-0.8182, 1.569, 1.0), (-0.8182, 1.387, 1.0), (0.8182, 3.023, -1.0), (0.6364, 3.023, -1.0), (0.4545, 3.023, -1.0), (0.2727, 3.023, -1.0), (0.09091, 3.023, -1.0), (-0.09091, 3.023, -1.0), (-0.2727, 3.023, -1.0), (-0.4545, 3.023, -1.0), (-0.6364, 3.023, -1.0), (-0.8182, 3.023, -1.0), (0.8182, 2.841, -1.0), (0.6364, 2.841, -1.0), (0.4545, 2.841, -1.0), (0.2727, 2.841, -1.0), (0.09091, 2.841, -1.0), (-0.09091, 2.841, -1.0), (-0.2727, 2.841, -1.0), (-0.4545, 2.841, -1.0), (-0.6364, 2.841, -1.0), (-0.8182, 2.841, -1.0), (0.8182, 2.659, -1.0), (0.6364, 2.659, -1.0), (0.4545, 2.659, -1.0), (0.2727, 2.659, -1.0), (0.09091, 2.659, -1.0), (-0.09091, 2.659, -1.0), (-0.2727, 2.659, -1.0), (-0.4545, 2.659, -1.0), (-0.6364, 2.659, -1.0), (-0.8182, 2.659, -1.0), (0.8182, 2.478, -1.0), (0.6364, 2.478, -1.0), (0.4545, 2.478, -1.0), (0.2727, 2.478, -1.0), (0.09091, 2.478, -1.0), (-0.09091, 2.478, -1.0), (-0.2727, 2.478, -1.0), (-0.4545, 2.478, -1.0), (-0.6364, 2.478, -1.0), (-0.8182, 2.478, -1.0), (0.8182, 2.296, -1.0), (0.6364, 2.296, -1.0), (0.4545, 2.296, -1.0), (0.2727, 2.296, -1.0), (0.09091, 2.296, -1.0), (-0.09091, 2.296, -1.0), (-0.2727, 2.296, -1.0), (-0.4545, 2.296, -1.0), (-0.6364, 2.296, -1.0), (-0.8182, 2.296, -1.0), (0.8182, 2.114, -1.0), (0.6364, 2.114, -1.0), (0.4545, 2.114, -1.0), (0.2727, 2.114, -1.0), (0.09091, 2.114, -1.0), (-0.09091, 2.114, -1.0), (-0.2727, 2.114, -1.0), (-0.4545, 2.114, -1.0), (-0.6364, 2.114, -1.0), (-0.8182, 2.114, -1.0), (0.8182, 1.932, -1.0), (0.6364, 1.932, -1.0), (0.4545, 1.932, -1.0), (0.2727, 1.932, -1.0), (0.09091, 1.932, -1.0), (-0.09091, 1.932, -1.0), (-0.2727, 1.932, -1.0), (-0.4545, 1.932, -1.0), (-0.6364, 1.932, -1.0), (-0.8182, 1.932, -1.0), (0.8182, 1.75, -1.0), (0.6364, 1.75, -1.0), (0.4545, 1.75, -1.0), (0.2727, 1.75, -1.0), (0.09091, 1.75, -1.0), (-0.09091, 1.75, -1.0), (-0.2727, 1.75, -1.0), (-0.4545, 1.75, -1.0), (-0.6364, 1.75, -1.0), (-0.8182, 1.75, -1.0), (0.8182, 1.569, -1.0), (0.6364, 1.569, -1.0), (0.4545, 1.569, -1.0), (0.2727, 1.569, -1.0), (0.09091, 1.569, -1.0), (-0.09091, 1.569, -1.0), (-0.2727, 1.569, -1.0), (-0.4545, 1.569, -1.0), (-0.6364, 1.569, -1.0), (-0.8182, 1.569, -1.0), (0.8182, 1.387, -1.0), (0.6364, 1.387, -1.0), (0.4545, 1.387, -1.0), (0.2727, 1.387, -1.0), (0.09091, 1.387, -1.0), (-0.09091, 1.387, -1.0), (-0.2727, 1.387, -1.0), (-0.4545, 1.387, -1.0), (-0.6364, 1.387, -1.0), (-0.8182, 1.387, -1.0)], [], [(0, 1, 2, 3), (4, 7, 6, 5), (0, 4, 5, 1), (1, 5, 6, 2), (2, 6, 7, 3), (4, 0, 3, 7), (8, 20, 21, 9), (9, 21, 22, 10), (10, 22, 23, 11), (11, 23, 24, 12), (12, 24, 25, 13), (13, 25, 26, 14), (14, 26, 27, 15), (15, 27, 28, 16), (16, 28, 29, 17), (17, 29, 30, 18), (18, 30, 31, 19), (19, 31, 20, 8), (20, 32, 33, 21), (21, 33, 34, 22), (22, 34, 35, 23), (23, 35, 36, 24), (24, 36, 37, 25), (25, 37, 38, 26), (26, 38, 39, 27), (27, 39, 40, 28), (28, 40, 41, 29), (29, 41, 42, 30), (30, 42, 43, 31), (31, 43, 32, 20), (32, 44, 45, 33), (33, 45, 46, 34), (34, 46, 47, 35), (35, 47, 48, 36), (36, 48, 49, 37), (37, 49, 50, 38), (38, 50, 51, 39), (39, 51, 52, 40), (40, 52, 53, 41), (41, 53, 54, 42), (42, 54, 55, 43), (43, 55, 44, 32), (44, 56, 57, 45), (45, 57, 58, 46), (46, 58, 59, 47), (47, 59, 60, 48), (48, 60, 61, 49), (49, 61, 62, 50), (50, 62, 63, 51), (51, 63, 64, 52), (52, 64, 65, 53), (53, 65, 66, 54), (54, 66, 67, 55), (55, 67, 56, 44), (56, 68, 69, 57), (57, 69, 70, 58), (58, 70, 71, 59), (59, 71, 72, 60), (60, 72, 73, 61), (61, 73, 74, 62), (62, 74, 75, 63), (63, 75, 76, 64), (64, 76, 77, 65), (65, 77, 78, 66), (66, 78, 79, 67), (67, 79, 68, 56), (68, 80, 81, 69), (69, 81, 82, 70), (70, 82, 83, 71), (71, 83, 84, 72), (72, 84, 85, 73), (73, 85, 86, 74), (74, 86, 87, 75), (75, 87, 88, 76), (76, 88, 89, 77), (77, 89, 90, 78), (78, 90, 91, 79), (79, 91, 80, 68), (80, 92, 93, 81), (81, 93, 94, 82), (82, 94, 95, 83), (83, 95, 96, 84), (84, 96, 97, 85), (85, 97, 98, 86), (86, 98, 99, 87), (87, 99, 100, 88), (88, 100, 101, 89), (89, 101, 102, 90), (90, 102, 103, 91), (91, 103, 92, 80), (92, 104, 105, 93), (93, 105, 106, 94), (94, 106, 107, 95), (95, 107, 108, 96), (96, 108, 109, 97), (97, 109, 110, 98), (98, 110, 111, 99), (99, 111, 112, 100), (100, 112, 113, 101), (101, 113, 114, 102), (102, 114, 115, 103), (103, 115, 104, 92), (104, 116, 117, 105), (105, 117, 118, 106), (106, 118, 119, 107), (107, 119, 120, 108), (108, 120, 121, 109), (109, 121, 122, 110), (110, 122, 123, 111), (111, 123, 124, 112), (112, 124, 125, 113), (113, 125, 126, 114), (114, 126, 127, 115), (115, 127, 116, 104), (116, 128, 129, 117), (117, 129, 130, 118), (118, 130, 131, 119), (119, 131, 132, 120), (120, 132, 133, 121), (121, 133, 134, 122), (122, 134, 135, 123), (123, 135, 136, 124), (124, 136, 137, 125), (125, 137, 138, 126), (126, 138, 139, 127), (127, 139, 128, 116), (128, 140, 141, 129), (129, 141, 142, 130), (130, 142, 143, 131), (131, 143, 144, 132), (132, 144, 145, 133), (133, 145, 146, 134), (134, 146, 147, 135), (135, 147, 148, 136), (136, 148, 149, 137), (137, 149, 150, 138), (138, 150, 151, 139), (139, 151, 140, 128), (140, 152, 153, 141), (141, 153, 154, 142), (142, 154, 155, 143), (143, 155, 156, 144), (144, 156, 157, 145), (145, 157, 158, 146), (146, 158, 159, 147), (147, 159, 160, 148), (148, 160, 161, 149), (149, 161, 162, 150), (150, 162, 163, 151), (151, 163, 152, 140), (152, 164, 165, 153), (153, 165, 166, 154), (154, 166, 167, 155), (155, 167, 168, 156), (156, 168, 169, 157), (157, 169, 170, 158), (158, 170, 171, 159), (159, 171, 172, 160), (160, 172, 173, 161), (161, 173, 174, 162), (162, 174, 175, 163), (163, 175, 164, 152), (164, 176, 177, 165), (165, 177, 178, 166), (166, 178, 179, 167), (167, 179, 180, 168), (168, 180, 181, 169), (169, 181, 182, 170), (170, 182, 183, 171), (171, 183, 184, 172), (172, 184, 185, 173), (173, 185, 186, 174), (174, 186, 187, 175), (175, 187, 176, 164), (176, 188, 189, 177), (177, 189, 190, 178), (178, 190, 191, 179), (179, 191, 192, 180), (180, 192, 193, 181), (181, 193, 194, 182), (182, 194, 195, 183), (183, 195, 196, 184), (184, 196, 197, 185), (185, 197, 198, 186), (186, 198, 199, 187), (187, 199, 188, 176), (188, 200, 201, 189), (189, 201, 202, 190), (190, 202, 203, 191), (191, 203, 204, 192), (192, 204, 205, 193), (193, 205, 206, 194), (194, 206, 207, 195), (195, 207, 208, 196), (196, 208, 209, 197), (197, 209, 210, 198), (198, 210, 211, 199), (199, 211, 200, 188), (200, 212, 213, 201), (201, 213, 214, 202), (202, 214, 215, 203), (203, 215, 216, 204), (204, 216, 217, 205), (205, 217, 218, 206), (206, 218, 219, 207), (207, 219, 220, 208), (208, 220, 221, 209), (209, 221, 222, 210), (210, 222, 223, 211), (211, 223, 212, 200), (212, 224, 225, 213), (213, 225, 226, 214), (214, 226, 227, 215), (215, 227, 228, 216), (216, 228, 229, 217), (217, 229, 230, 218), (218, 230, 231, 219), (219, 231, 232, 220), (220, 232, 233, 221), (221, 233, 234, 222), (222, 234, 235, 223), (223, 235, 224, 212), (224, 236, 237, 225), (225, 237, 238, 226), (226, 238, 239, 227), (227, 239, 240, 228), (228, 240, 241, 229), (229, 241, 242, 230), (230, 242, 243, 231), (231, 243, 244, 232), (232, 244, 245, 233), (233, 245, 246, 234), (234, 246, 247, 235), (235, 247, 236, 224), (236, 248, 249, 237), (237, 249, 250, 238), (238, 250, 251, 239), (239, 251, 252, 240), (240, 252, 253, 241), (241, 253, 254, 242), (242, 254, 255, 243), (243, 255, 256, 244), (244, 256, 257, 245), (245, 257, 258, 246), (246, 258, 259, 247), (247, 259, 248, 236), (248, 260, 261, 249), (249, 261, 262, 250), (250, 262, 263, 251), (251, 263, 264, 252), (252, 264, 265, 253), (253, 265, 266, 254), (254, 266, 267, 255), (255, 267, 268, 256), (256, 268, 269, 257), (257, 269, 270, 258), (258, 270, 271, 259), (259, 271, 260, 248), (260, 272, 273, 261), (261, 273, 274, 262), (262, 274, 275, 263), (263, 275, 276, 264), (264, 276, 277, 265), (265, 277, 278, 266), (266, 278, 279, 267), (267, 279, 280, 268), (268, 280, 281, 269), (269, 281, 282, 270), (270, 282, 283, 271), (271, 283, 272, 260), (272, 284, 285, 273), (273, 285, 286, 274), (274, 286, 287, 275), (275, 287, 288, 276), (276, 288, 289, 277), (277, 289, 290, 278), (278, 290, 291, 279), (279, 291, 292, 280), (280, 292, 293, 281), (281, 293, 294, 282), (282, 294, 295, 283), (283, 295, 284, 272), (284, 296, 297, 285), (285, 297, 298, 286), (286, 298, 299, 287), (287, 299, 300, 288), (288, 300, 301, 289), (289, 301, 302, 290), (290, 302, 303, 291), (291, 303, 304, 292), (292, 304, 305, 293), (293, 305, 306, 294), (294, 306, 307, 295), (295, 307, 296, 284), (296, 308, 309, 297), (297, 309, 310, 298), (298, 310, 311, 299), (299, 311, 312, 300), (300, 312, 313, 301), (301, 313, 314, 302), (302, 314, 315, 303), (303, 315, 316, 304), (304, 316, 317, 305), (305, 317, 318, 306), (306, 318, 319, 307), (307, 319, 308, 296), (308, 320, 321, 309), (309, 321, 322, 310), (310, 322, 323, 311), (311, 323, 324, 312), (312, 324, 325, 313), (313, 325, 326, 314), (314, 326, 327, 315), (315, 327, 328, 316), (316, 328, 329, 317), (317, 329, 330, 318), (318, 330, 331, 319), (319, 331, 320, 308), (320, 332, 333, 321), (321, 333, 334, 322), (322, 334, 335, 323), (323, 335, 336, 324), (324, 336, 337, 325), (325, 337, 338, 326), (326, 338, 339, 327), (327, 339, 340, 328), (328, 340, 341, 329), (329, 341, 342, 330), (330, 342, 343, 331), (331, 343, 332, 320), (332, 344, 345, 333), (333, 345, 346, 334), (334, 346, 347, 335), (335, 347, 348, 336), (336, 348, 349, 337), (337, 349, 350, 338), (338, 350, 351, 339), (339, 351, 352, 340), (340, 352, 353, 341), (341, 353, 354, 342), (342, 354, 355, 343), (343, 355, 344, 332), (344, 356, 357, 345), (345, 357, 358, 346), (346, 358, 359, 347), (347, 359, 360, 348), (348, 360, 361, 349), (349, 361, 362, 350), (350, 362, 363, 351), (351, 363, 364, 352), (352, 364, 365, 353), (353, 365, 366, 354), (354, 366, 367, 355), (355, 367, 356, 344), (356, 368, 369, 357), (357, 369, 370, 358), (358, 370, 371, 359), (359, 371, 372, 360), (360, 372, 373, 361), (361, 373, 374, 362), (362, 374, 375, 363), (363, 375, 376, 364), (364, 376, 377, 365), (365, 377, 378, 366), (366, 378, 379, 367), (367, 379, 368, 356), (368, 380, 381, 369), (369, 381, 382, 370), (370, 382, 383, 371), (371, 383, 384, 372), (372, 384, 385, 373), (373, 385, 386, 374), (374, 386, 387, 375), (375, 387, 388, 376), (376, 388, 389, 377), (377, 389, 390, 378), (378, 390, 391, 379), (379, 391, 380, 368), (380, 392, 393, 381), (381, 393, 394, 382), (382, 394, 395, 383), (383, 395, 396, 384), (384, 396, 397, 385), (385, 397, 398, 386), (386, 398, 399, 387), (387, 399, 400, 388), (388, 400, 401, 389), (389, 401, 402, 390), (390, 402, 403, 391), (391, 403, 392, 380), (392, 404, 405, 393), (393, 405, 406, 394), (394, 406, 407, 395), (395, 407, 408, 396), (396, 408, 409, 397), (397, 409, 410, 398), (398, 410, 411, 399), (399, 411, 412, 400), (400, 412, 413, 401), (401, 413, 414, 402), (402, 414, 415, 403), (403, 415, 404, 392), (404, 416, 417, 405), (405, 417, 418, 406), (406, 418, 419, 407), (407, 419, 420, 408), (408, 420, 421, 409), (409, 421, 422, 410), (410, 422, 423, 411), (411, 423, 424, 412), (412, 424, 425, 413), (413, 425, 426, 414), (414, 426, 427, 415), (415, 427, 416, 404), (416, 428, 429, 417), (417, 429, 430, 418), (418, 430, 431, 419), (419, 431, 432, 420), (420, 432, 433, 421), (421, 433, 434, 422), (422, 434, 435, 423), (423, 435, 436, 424), (424, 436, 437, 425), (425, 437, 438, 426), (426, 438, 439, 427), (427, 439, 428, 416), (428, 440, 441, 429), (429, 441, 442, 430), (430, 442, 443, 431), (431, 443, 444, 432), (432, 444, 445, 433), (433, 445, 446, 434), (434, 446, 447, 435), (435, 447, 448, 436), (436, 448, 449, 437), (437, 449, 450, 438), (438, 450, 451, 439), (439, 451, 440, 428), (440, 452, 453, 441), (441, 453, 454, 442), (442, 454, 455, 443), (443, 455, 456, 444), (444, 456, 457, 445), (445, 457, 458, 446), (446, 458, 459, 447), (447, 459, 460, 448), (448, 460, 461, 449), (449, 461, 462, 450), (450, 462, 463, 451), (451, 463, 452, 440), (452, 464, 465, 453), (453, 465, 466, 454), (454, 466, 467, 455), (455, 467, 468, 456), (456, 468, 469, 457), (457, 469, 470, 458), (458, 470, 471, 459), (459, 471, 472, 460), (460, 472, 473, 461), (461, 473, 474, 462), (462, 474, 475, 463), (463, 475, 464, 452), (464, 476, 477, 465), (465, 477, 478, 466), (466, 478, 479, 467), (467, 479, 480, 468), (468, 480, 481, 469), (469, 481, 482, 470), (470, 482, 483, 471), (471, 483, 484, 472), (472, 484, 485, 473), (473, 485, 486, 474), (474, 486, 487, 475), (475, 487, 476, 464), (476, 488, 489, 477), (477, 489, 490, 478), (478, 490, 491, 479), (479, 491, 492, 480), (480, 492, 493, 481), (481, 493, 494, 482), (482, 494, 495, 483), (483, 495, 496, 484), (484, 496, 497, 485), (485, 497, 498, 486), (486, 498, 499, 487), (487, 499, 488, 476), (488, 500, 501, 489), (489, 501, 502, 490), (490, 502, 503, 491), (491, 503, 504, 492), (492, 504, 505, 493), (493, 505, 506, 494), (494, 506, 507, 495), (495, 507, 508, 496), (496, 508, 509, 497), (497, 509, 510, 498), (498, 510, 511, 499), (499, 511, 500, 488), (500, 512, 513, 501), (501, 513, 514, 502), (502, 514, 515, 503), (503, 515, 516, 504), (504, 516, 517, 505), (505, 517, 518, 506), (506, 518, 519, 507), (507, 519, 520, 508), (508, 520, 521, 509), (509, 521, 522, 510), (510, 522, 523, 511), (511, 523, 512, 500), (512, 524, 525, 513), (513, 525, 526, 514), (514, 526, 527, 515), (515, 527, 528, 516), (516, 528, 529, 517), (517, 529, 530, 518), (518, 530, 531, 519), (519, 531, 532, 520), (520, 532, 533, 521), (521, 533, 534, 522), (522, 534, 535, 523), (523, 535, 524, 512), (524, 536, 537, 525), (525, 537, 538, 526), (526, 538, 539, 527), (527, 539, 540, 528), (528, 540, 541, 529), (529, 541, 542, 530), (530, 542, 543, 531), (531, 543, 544, 532), (532, 544, 545, 533), (533, 545, 546, 534), (534, 546, 547, 535), (535, 547, 536, 524), (536, 548, 549, 537), (537, 549, 550, 538), (538, 550, 551, 539), (539, 551, 552, 540), (540, 552, 553, 541), (541, 553, 554, 542), (542, 554, 555, 543), (543, 555, 556, 544), (544, 556, 557, 545), (545, 557, 558, 546), (546, 558, 559, 547), (547, 559, 548, 536), (548, 560, 561, 549), (549, 561, 562, 550), (550, 562, 563, 551), (551, 563, 564, 552), (552, 564, 565, 553), (553, 565, 566, 554), (554, 566, 567, 555), (555, 567, 568, 556), (556, 568, 569, 557), (557, 569, 570, 558), (558, 570, 571, 559), (559, 571, 560, 548), (560, 572, 573, 561), (561, 573, 574, 562), (562, 574, 575, 563), (563, 575, 576, 564), (564, 576, 577, 565), (565, 577, 578, 566), (566, 578, 579, 567), (567, 579, 580, 568), (568, 580, 581, 569), (569, 581, 582, 570), (570, 582, 583, 571), (571, 583, 572, 560), (572, 8, 9, 573), (573, 9, 10, 574), (574, 10, 11, 575), (575, 11, 12, 576), (576, 12, 13, 577), (577, 13, 14, 578), (578, 14, 15, 579), (579, 15, 16, 580), (580, 16, 17, 581), (581, 17, 18, 582), (582, 18, 19, 583), (583, 19, 8, 572), (1311, 631, 586, 642), (1211, 702, 590, 701), (1111, 681, 589, 641), (1011, 701, 590, 661), (911, 711, 591, 671), (811, 611, 587, 662), (691, 721, 671, 591), (721, 731, 670, 671), (731, 741, 669, 670), (741, 751, 668, 669), (751, 761, 667, 668), (761, 771, 666, 667), (771, 781, 665, 666), (781, 791, 664, 665), (791, 801, 663, 664), (801, 811, 662, 663), (588, 621, 712, 682), (682, 712, 713, 683), (683, 713, 714, 684), (684, 714, 715, 685), (685, 715, 716, 686), (686, 716, 717, 687), (687, 717, 718, 688), (688, 718, 719, 689), (689, 719, 720, 690), (690, 720, 721, 691), (621, 620, 722, 712), (712, 722, 723, 713), (713, 723, 724, 714), (714, 724, 725, 715), (715, 725, 726, 716), (716, 726, 727, 717), (717, 727, 728, 718), (718, 728, 729, 719), (719, 729, 730, 720), (720, 730, 731, 721), (620, 619, 732, 722), (722, 732, 733, 723), (723, 733, 734, 724), (724, 734, 735, 725), (725, 735, 736, 726), (726, 736, 737, 727), (727, 737, 738, 728), (728, 738, 739, 729), (729, 739, 740, 730), (730, 740, 741, 731), (619, 618, 742, 732), (732, 742, 743, 733), (733, 743, 744, 734), (734, 744, 745, 735), (735, 745, 746, 736), (736, 746, 747, 737), (737, 747, 748, 738), (738, 748, 749, 739), (739, 749, 750, 740), (740, 750, 751, 741), (618, 617, 752, 742), (742, 752, 753, 743), (743, 753, 754, 744), (744, 754, 755, 745), (745, 755, 756, 746), (746, 756, 757, 747), (747, 757, 758, 748), (748, 758, 759, 749), (749, 759, 760, 750), (750, 760, 761, 751), (617, 616, 762, 752), (752, 762, 763, 753), (753, 763, 764, 754), (754, 764, 765, 755), (755, 765, 766, 756), (756, 766, 767, 757), (757, 767, 768, 758), (758, 768, 769, 759), (759, 769, 770, 760), (760, 770, 771, 761), (616, 615, 772, 762), (762, 772, 773, 763), (763, 773, 774, 764), (764, 774, 775, 765), (765, 775, 776, 766), (766, 776, 777, 767), (767, 777, 778, 768), (768, 778, 779, 769), (769, 779, 780, 770), (770, 780, 781, 771), (615, 614, 782, 772), (772, 782, 783, 773), (773, 783, 784, 774), (774, 784, 785, 775), (775, 785, 786, 776), (776, 786, 787, 777), (777, 787, 788, 778), (778, 788, 789, 779), (779, 789, 790, 780), (780, 790, 791, 781), (614, 613, 792, 782), (782, 792, 793, 783), (783, 793, 794, 784), (784, 794, 795, 785), (785, 795, 796, 786), (786, 796, 797, 787), (787, 797, 798, 788), (788, 798, 799, 789), (789, 799, 800, 790), (790, 800, 801, 791), (613, 612, 802, 792), (792, 802, 803, 793), (793, 803, 804, 794), (794, 804, 805, 795), (795, 805, 806, 796), (796, 806, 807, 797), (797, 807, 808, 798), (798, 808, 809, 799), (799, 809, 810, 800), (800, 810, 811, 801), (612, 584, 602, 802), (802, 602, 603, 803), (803, 603, 604, 804), (804, 604, 605, 805), (805, 605, 606, 806), (806, 606, 607, 807), (807, 607, 608, 808), (808, 608, 609, 809), (809, 609, 610, 810), (810, 610, 611, 811), (651, 821, 662, 587), (821, 831, 663, 662), (831, 841, 664, 663), (841, 851, 665, 664), (851, 861, 666, 665), (861, 871, 667, 666), (871, 881, 668, 667), (881, 891, 669, 668), (891, 901, 670, 669), (901, 911, 671, 670), (586, 652, 812, 642), (642, 812, 813, 643), (643, 813, 814, 644), (644, 814, 815, 645), (645, 815, 816, 646), (646, 816, 817, 647), (647, 817, 818, 648), (648, 818, 819, 649), (649, 819, 820, 650), (650, 820, 821, 651), (652, 653, 822, 812), (812, 822, 823, 813), (813, 823, 824, 814), (814, 824, 825, 815), (815, 825, 826, 816), (816, 826, 827, 817), (817, 827, 828, 818), (818, 828, 829, 819), (819, 829, 830, 820), (820, 830, 831, 821), (653, 654, 832, 822), (822, 832, 833, 823), (823, 833, 834, 824), (824, 834, 835, 825), (825, 835, 836, 826), (826, 836, 837, 827), (827, 837, 838, 828), (828, 838, 839, 829), (829, 839, 840, 830), (830, 840, 841, 831), (654, 655, 842, 832), (832, 842, 843, 833), (833, 843, 844, 834), (834, 844, 845, 835), (835, 845, 846, 836), (836, 846, 847, 837), (837, 847, 848, 838), (838, 848, 849, 839), (839, 849, 850, 840), (840, 850, 851, 841), (655, 656, 852, 842), (842, 852, 853, 843), (843, 853, 854, 844), (844, 854, 855, 845), (845, 855, 856, 846), (846, 856, 857, 847), (847, 857, 858, 848), (848, 858, 859, 849), (849, 859, 860, 850), (850, 860, 861, 851), (656, 657, 862, 852), (852, 862, 863, 853), (853, 863, 864, 854), (854, 864, 865, 855), (855, 865, 866, 856), (856, 866, 867, 857), (857, 867, 868, 858), (858, 868, 869, 859), (859, 869, 870, 860), (860, 870, 871, 861), (657, 658, 872, 862), (862, 872, 873, 863), (863, 873, 874, 864), (864, 874, 875, 865), (865, 875, 876, 866), (866, 876, 877, 867), (867, 877, 878, 868), (868, 878, 879, 869), (869, 879, 880, 870), (870, 880, 881, 871), (658, 659, 882, 872), (872, 882, 883, 873), (873, 883, 884, 874), (874, 884, 885, 875), (875, 885, 886, 876), (876, 886, 887, 877), (877, 887, 888, 878), (878, 888, 889, 879), (879, 889, 890, 880), (880, 890, 891, 881), (659, 660, 892, 882), (882, 892, 893, 883), (883, 893, 894, 884), (884, 894, 895, 885), (885, 895, 896, 886), (886, 896, 897, 887), (887, 897, 898, 888), (888, 898, 899, 889), (889, 899, 900, 890), (890, 900, 901, 891), (660, 661, 902, 892), (892, 902, 903, 893), (893, 903, 904, 894), (894, 904, 905, 895), (895, 905, 906, 896), (896, 906, 907, 897), (897, 907, 908, 898), (898, 908, 909, 899), (899, 909, 910, 900), (900, 910, 911, 901), (661, 590, 702, 902), (902, 702, 703, 903), (903, 703, 704, 904), (904, 704, 705, 905), (905, 705, 706, 906), (906, 706, 707, 907), (907, 707, 708, 908), (908, 708, 709, 909), (909, 709, 710, 910), (910, 710, 711, 911), (631, 921, 652, 586), (921, 931, 653, 652), (931, 941, 654, 653), (941, 951, 655, 654), (951, 961, 656, 655), (961, 971, 657, 656), (971, 981, 658, 657), (981, 991, 659, 658), (991, 1001, 660, 659), (1001, 1011, 661, 660), (585, 632, 912, 622), (622, 912, 913, 623), (623, 913, 914, 624), (624, 914, 915, 625), (625, 915, 916, 626), (626, 916, 917, 627), (627, 917, 918, 628), (628, 918, 919, 629), (629, 919, 920, 630), (630, 920, 921, 631), (632, 633, 922, 912), (912, 922, 923, 913), (913, 923, 924, 914), (914, 924, 925, 915), (915, 925, 926, 916), (916, 926, 927, 917), (917, 927, 928, 918), (918, 928, 929, 919), (919, 929, 930, 920), (920, 930, 931, 921), (633, 634, 932, 922), (922, 932, 933, 923), (923, 933, 934, 924), (924, 934, 935, 925), (925, 935, 936, 926), (926, 936, 937, 927), (927, 937, 938, 928), (928, 938, 939, 929), (929, 939, 940, 930), (930, 940, 941, 931), (634, 635, 942, 932), (932, 942, 943, 933), (933, 943, 944, 934), (934, 944, 945, 935), (935, 945, 946, 936), (936, 946, 947, 937), (937, 947, 948, 938), (938, 948, 949, 939), (939, 949, 950, 940), (940, 950, 951, 941), (635, 636, 952, 942), (942, 952, 953, 943), (943, 953, 954, 944), (944, 954, 955, 945), (945, 955, 956, 946), (946, 956, 957, 947), (947, 957, 958, 948), (948, 958, 959, 949), (949, 959, 960, 950), (950, 960, 961, 951), (636, 637, 962, 952), (952, 962, 963, 953), (953, 963, 964, 954), (954, 964, 965, 955), (955, 965, 966, 956), (956, 966, 967, 957), (957, 967, 968, 958), (958, 968, 969, 959), (959, 969, 970, 960), (960, 970, 971, 961), (637, 638, 972, 962), (962, 972, 973, 963), (963, 973, 974, 964), (964, 974, 975, 965), (965, 975, 976, 966), (966, 976, 977, 967), (967, 977, 978, 968), (968, 978, 979, 969), (969, 979, 980, 970), (970, 980, 981, 971), (638, 639, 982, 972), (972, 982, 983, 973), (973, 983, 984, 974), (974, 984, 985, 975), (975, 985, 986, 976), (976, 986, 987, 977), (977, 987, 988, 978), (978, 988, 989, 979), (979, 989, 990, 980), (980, 990, 991, 981), (639, 640, 992, 982), (982, 992, 993, 983), (983, 993, 994, 984), (984, 994, 995, 985), (985, 995, 996, 986), (986, 996, 997, 987), (987, 997, 998, 988), (988, 998, 999, 989), (989, 999, 1000, 990), (990, 1000, 1001, 991), (640, 641, 1002, 992), (992, 1002, 1003, 993), (993, 1003, 1004, 994), (994, 1004, 1005, 995), (995, 1005, 1006, 996), (996, 1006, 1007, 997), (997, 1007, 1008, 998), (998, 1008, 1009, 999), (999, 1009, 1010, 1000), (1000, 1010, 1011, 1001), (641, 589, 692, 1002), (1002, 692, 693, 1003), (1003, 693, 694, 1004), (1004, 694, 695, 1005), (1005, 695, 696, 1006), (1006, 696, 697, 1007), (1007, 697, 698, 1008), (1008, 698, 699, 1009), (1009, 699, 700, 1010), (1010, 700, 701, 1011), (601, 1021, 632, 585), (1021, 1031, 633, 632), (1031, 1041, 634, 633), (1041, 1051, 635, 634), (1051, 1061, 636, 635), (1061, 1071, 637, 636), (1071, 1081, 638, 637), (1081, 1091, 639, 638), (1091, 1101, 640, 639), (1101, 1111, 641, 640), (584, 612, 1012, 592), (592, 1012, 1013, 593), (593, 1013, 1014, 594), (594, 1014, 1015, 595), (595, 1015, 1016, 596), (596, 1016, 1017, 597), (597, 1017, 1018, 598), (598, 1018, 1019, 599), (599, 1019, 1020, 600), (600, 1020, 1021, 601), (612, 613, 1022, 1012), (1012, 1022, 1023, 1013), (1013, 1023, 1024, 1014), (1014, 1024, 1025, 1015), (1015, 1025, 1026, 1016), (1016, 1026, 1027, 1017), (1017, 1027, 1028, 1018), (1018, 1028, 1029, 1019), (1019, 1029, 1030, 1020), (1020, 1030, 1031, 1021), (613, 614, 1032, 1022), (1022, 1032, 1033, 1023), (1023, 1033, 1034, 1024), (1024, 1034, 1035, 1025), (1025, 1035, 1036, 1026), (1026, 1036, 1037, 1027), (1027, 1037, 1038, 1028), (1028, 1038, 1039, 1029), (1029, 1039, 1040, 1030), (1030, 1040, 1041, 1031), (614, 615, 1042, 1032), (1032, 1042, 1043, 1033), (1033, 1043, 1044, 1034), (1034, 1044, 1045, 1035), (1035, 1045, 1046, 1036), (1036, 1046, 1047, 1037), (1037, 1047, 1048, 1038), (1038, 1048, 1049, 1039), (1039, 1049, 1050, 1040), (1040, 1050, 1051, 1041), (615, 616, 1052, 1042), (1042, 1052, 1053, 1043), (1043, 1053, 1054, 1044), (1044, 1054, 1055, 1045), (1045, 1055, 1056, 1046), (1046, 1056, 1057, 1047), (1047, 1057, 1058, 1048), (1048, 1058, 1059, 1049), (1049, 1059, 1060, 1050), (1050, 1060, 1061, 1051), (616, 617, 1062, 1052), (1052, 1062, 1063, 1053), (1053, 1063, 1064, 1054), (1054, 1064, 1065, 1055), (1055, 1065, 1066, 1056), (1056, 1066, 1067, 1057), (1057, 1067, 1068, 1058), (1058, 1068, 1069, 1059), (1059, 1069, 1070, 1060), (1060, 1070, 1071, 1061), (617, 618, 1072, 1062), (1062, 1072, 1073, 1063), (1063, 1073, 1074, 1064), (1064, 1074, 1075, 1065), (1065, 1075, 1076, 1066), (1066, 1076, 1077, 1067), (1067, 1077, 1078, 1068), (1068, 1078, 1079, 1069), (1069, 1079, 1080, 1070), (1070, 1080, 1081, 1071), (618, 619, 1082, 1072), (1072, 1082, 1083, 1073), (1073, 1083, 1084, 1074), (1074, 1084, 1085, 1075), (1075, 1085, 1086, 1076), (1076, 1086, 1087, 1077), (1077, 1087, 1088, 1078), (1078, 1088, 1089, 1079), (1079, 1089, 1090, 1080), (1080, 1090, 1091, 1081), (619, 620, 1092, 1082), (1082, 1092, 1093, 1083), (1083, 1093, 1094, 1084), (1084, 1094, 1095, 1085), (1085, 1095, 1096, 1086), (1086, 1096, 1097, 1087), (1087, 1097, 1098, 1088), (1088, 1098, 1099, 1089), (1089, 1099, 1100, 1090), (1090, 1100, 1101, 1091), (620, 621, 1102, 1092), (1092, 1102, 1103, 1093), (1093, 1103, 1104, 1094), (1094, 1104, 1105, 1095), (1095, 1105, 1106, 1096), (1096, 1106, 1107, 1097), (1097, 1107, 1108, 1098), (1098, 1108, 1109, 1099), (1099, 1109, 1110, 1100), (1100, 1110, 1111, 1101), (621, 588, 672, 1102), (1102, 672, 673, 1103), (1103, 673, 674, 1104), (1104, 674, 675, 1105), (1105, 675, 676, 1106), (1106, 676, 677, 1107), (1107, 677, 678, 1108), (1108, 678, 679, 1109), (1109, 679, 680, 1110), (1110, 680, 681, 1111), (681, 1121, 692, 589), (1121, 1131, 693, 692), (1131, 1141, 694, 693), (1141, 1151, 695, 694), (1151, 1161, 696, 695), (1161, 1171, 697, 696), (1171, 1181, 698, 697), (1181, 1191, 699, 698), (1191, 1201, 700, 699), (1201, 1211, 701, 700), (588, 682, 1112, 672), (672, 1112, 1113, 673), (673, 1113, 1114, 674), (674, 1114, 1115, 675), (675, 1115, 1116, 676), (676, 1116, 1117, 677), (677, 1117, 1118, 678), (678, 1118, 1119, 679), (679, 1119, 1120, 680), (680, 1120, 1121, 681), (682, 683, 1122, 1112), (1112, 1122, 1123, 1113), (1113, 1123, 1124, 1114), (1114, 1124, 1125, 1115), (1115, 1125, 1126, 1116), (1116, 1126, 1127, 1117), (1117, 1127, 1128, 1118), (1118, 1128, 1129, 1119), (1119, 1129, 1130, 1120), (1120, 1130, 1131, 1121), (683, 684, 1132, 1122), (1122, 1132, 1133, 1123), (1123, 1133, 1134, 1124), (1124, 1134, 1135, 1125), (1125, 1135, 1136, 1126), (1126, 1136, 1137, 1127), (1127, 1137, 1138, 1128), (1128, 1138, 1139, 1129), (1129, 1139, 1140, 1130), (1130, 1140, 1141, 1131), (684, 685, 1142, 1132), (1132, 1142, 1143, 1133), (1133, 1143, 1144, 1134), (1134, 1144, 1145, 1135), (1135, 1145, 1146, 1136), (1136, 1146, 1147, 1137), (1137, 1147, 1148, 1138), (1138, 1148, 1149, 1139), (1139, 1149, 1150, 1140), (1140, 1150, 1151, 1141), (685, 686, 1152, 1142), (1142, 1152, 1153, 1143), (1143, 1153, 1154, 1144), (1144, 1154, 1155, 1145), (1145, 1155, 1156, 1146), (1146, 1156, 1157, 1147), (1147, 1157, 1158, 1148), (1148, 1158, 1159, 1149), (1149, 1159, 1160, 1150), (1150, 1160, 1161, 1151), (686, 687, 1162, 1152), (1152, 1162, 1163, 1153), (1153, 1163, 1164, 1154), (1154, 1164, 1165, 1155), (1155, 1165, 1166, 1156), (1156, 1166, 1167, 1157), (1157, 1167, 1168, 1158), (1158, 1168, 1169, 1159), (1159, 1169, 1170, 1160), (1160, 1170, 1171, 1161), (687, 688, 1172, 1162), (1162, 1172, 1173, 1163), (1163, 1173, 1174, 1164), (1164, 1174, 1175, 1165), (1165, 1175, 1176, 1166), (1166, 1176, 1177, 1167), (1167, 1177, 1178, 1168), (1168, 1178, 1179, 1169), (1169, 1179, 1180, 1170), (1170, 1180, 1181, 1171), (688, 689, 1182, 1172), (1172, 1182, 1183, 1173), (1173, 1183, 1184, 1174), (1174, 1184, 1185, 1175), (1175, 1185, 1186, 1176), (1176, 1186, 1187, 1177), (1177, 1187, 1188, 1178), (1178, 1188, 1189, 1179), (1179, 1189, 1190, 1180), (1180, 1190, 1191, 1181), (689, 690, 1192, 1182), (1182, 1192, 1193, 1183), (1183, 1193, 1194, 1184), (1184, 1194, 1195, 1185), (1185, 1195, 1196, 1186), (1186, 1196, 1197, 1187), (1187, 1197, 1198, 1188), (1188, 1198, 1199, 1189), (1189, 1199, 1200, 1190), (1190, 1200, 1201, 1191), (690, 691, 1202, 1192), (1192, 1202, 1203, 1193), (1193, 1203, 1204, 1194), (1194, 1204, 1205, 1195), (1195, 1205, 1206, 1196), (1196, 1206, 1207, 1197), (1197, 1207, 1208, 1198), (1198, 1208, 1209, 1199), (1199, 1209, 1210, 1200), (1200, 1210, 1211, 1201), (691, 591, 711, 1202), (1202, 711, 710, 1203), (1203, 710, 709, 1204), (1204, 709, 708, 1205), (1205, 708, 707, 1206), (1206, 707, 706, 1207), (1207, 706, 705, 1208), (1208, 705, 704, 1209), (1209, 704, 703, 1210), (1210, 703, 702, 1211), (611, 1221, 651, 587), (1221, 1231, 650, 651), (1231, 1241, 649, 650), (1241, 1251, 648, 649), (1251, 1261, 647, 648), (1261, 1271, 646, 647), (1271, 1281, 645, 646), (1281, 1291, 644, 645), (1291, 1301, 643, 644), (1301, 1311, 642, 643), (584, 592, 1212, 602), (602, 1212, 1213, 603), (603, 1213, 1214, 604), (604, 1214, 1215, 605), (605, 1215, 1216, 606), (606, 1216, 1217, 607), (607, 1217, 1218, 608), (608, 1218, 1219, 609), (609, 1219, 1220, 610), (610, 1220, 1221, 611), (592, 593, 1222, 1212), (1212, 1222, 1223, 1213), (1213, 1223, 1224, 1214), (1214, 1224, 1225, 1215), (1215, 1225, 1226, 1216), (1216, 1226, 1227, 1217), (1217, 1227, 1228, 1218), (1218, 1228, 1229, 1219), (1219, 1229, 1230, 1220), (1220, 1230, 1231, 1221), (593, 594, 1232, 1222), (1222, 1232, 1233, 1223), (1223, 1233, 1234, 1224), (1224, 1234, 1235, 1225), (1225, 1235, 1236, 1226), (1226, 1236, 1237, 1227), (1227, 1237, 1238, 1228), (1228, 1238, 1239, 1229), (1229, 1239, 1240, 1230), (1230, 1240, 1241, 1231), (594, 595, 1242, 1232), (1232, 1242, 1243, 1233), (1233, 1243, 1244, 1234), (1234, 1244, 1245, 1235), (1235, 1245, 1246, 1236), (1236, 1246, 1247, 1237), (1237, 1247, 1248, 1238), (1238, 1248, 1249, 1239), (1239, 1249, 1250, 1240), (1240, 1250, 1251, 1241), (595, 596, 1252, 1242), (1242, 1252, 1253, 1243), (1243, 1253, 1254, 1244), (1244, 1254, 1255, 1245), (1245, 1255, 1256, 1246), (1246, 1256, 1257, 1247), (1247, 1257, 1258, 1248), (1248, 1258, 1259, 1249), (1249, 1259, 1260, 1250), (1250, 1260, 1261, 1251), (596, 597, 1262, 1252), (1252, 1262, 1263, 1253), (1253, 1263, 1264, 1254), (1254, 1264, 1265, 1255), (1255, 1265, 1266, 1256), (1256, 1266, 1267, 1257), (1257, 1267, 1268, 1258), (1258, 1268, 1269, 1259), (1259, 1269, 1270, 1260), (1260, 1270, 1271, 1261), (597, 598, 1272, 1262), (1262, 1272, 1273, 1263), (1263, 1273, 1274, 1264), (1264, 1274, 1275, 1265), (1265, 1275, 1276, 1266), (1266, 1276, 1277, 1267), (1267, 1277, 1278, 1268), (1268, 1278, 1279, 1269), (1269, 1279, 1280, 1270), (1270, 1280, 1281, 1271), (598, 599, 1282, 1272), (1272, 1282, 1283, 1273), (1273, 1283, 1284, 1274), (1274, 1284, 1285, 1275), (1275, 1285, 1286, 1276), (1276, 1286, 1287, 1277), (1277, 1287, 1288, 1278), (1278, 1288, 1289, 1279), (1279, 1289, 1290, 1280), (1280, 1290, 1291, 1281), (599, 600, 1292, 1282), (1282, 1292, 1293, 1283), (1283, 1293, 1294, 1284), (1284, 1294, 1295, 1285), (1285, 1295, 1296, 1286), (1286, 1296, 1297, 1287), (1287, 1297, 1298, 1288), (1288, 1298, 1299, 1289), (1289, 1299, 1300, 1290), (1290, 1300, 1301, 1291), (600, 601, 1302, 1292), (1292, 1302, 1303, 1293), (1293, 1303, 1304, 1294), (1294, 1304, 1305, 1295), (1295, 1305, 1306, 1296), (1296, 1306, 1307, 1297), (1297, 1307, 1308, 1298), (1298, 1308, 1309, 1299), (1299, 1309, 1310, 1300), (1300, 1310, 1311, 1301), (601, 585, 622, 1302), (1302, 622, 623, 1303), (1303, 623, 624, 1304), (1304, 624, 625, 1305), (1305, 625, 626, 1306), (1306, 626, 627, 1307), (1307, 627, 628, 1308), (1308, 628, 629, 1309), (1309, 629, 630, 1310), (1310, 630, 631, 1311)])
me_cube_001.polygons.foreach_set('use_smooth', [0, 0, 0, 0, 0, 0, 1, 1, 1, 1, 1, 1, 1, 1, 1, 1, 1, 1, 1, 1, 1, 1, 1, 1, 1, 1, 1, 1, 1, 1, 1, 1, 1, 1, 1, 1, 1, 1, 1, 1, 1, 1, 1, 1, 1, 1, 1, 1, 1, 1, 1, 1, 1, 1, 1, 1, 1, 1, 1, 1, 1, 1, 1, 1, 1, 1, 1, 1, 1, 1, 1, 1, 1, 1, 1, 1, 1, 1, 1, 1, 1, 1, 1, 1, 1, 1, 1, 1, 1, 1, 1, 1, 1, 1, 1, 1, 1, 1, 1, 1, 1, 1, 1, 1, 1, 1, 1, 1, 1, 1, 1, 1, 1, 1, 1, 1, 1, 1, 1, 1, 1, 1, 1, 1, 1, 1, 1, 1, 1, 1, 1, 1, 1, 1, 1, 1, 1, 1, 1, 1, 1, 1, 1, 1, 1, 1, 1, 1, 1, 1, 1, 1, 1, 1, 1, 1, 1, 1, 1, 1, 1, 1, 1, 1, 1, 1, 1, 1, 1, 1, 1, 1, 1, 1, 1, 1, 1, 1, 1, 1, 1, 1, 1, 1, 1, 1, 1, 1, 1, 1, 1, 1, 1, 1, 1, 1, 1, 1, 1, 1, 1, 1, 1, 1, 1, 1, 1, 1, 1, 1, 1, 1, 1, 1, 1, 1, 1, 1, 1, 1, 1, 1, 1, 1, 1, 1, 1, 1, 1, 1, 1, 1, 1, 1, 1, 1, 1, 1, 1, 1, 1, 1, 1, 1, 1, 1, 1, 1, 1, 1, 1, 1, 1, 1, 1, 1, 1, 1, 1, 1, 1, 1, 1, 1, 1, 1, 1, 1, 1, 1, 1, 1, 1, 1, 1, 1, 1, 1, 1, 1, 1, 1, 1, 1, 1, 1, 1, 1, 1, 1, 1, 1, 1, 1, 1, 1, 1, 1, 1, 1, 1, 1, 1, 1, 1, 1, 1, 1, 1, 1, 1, 1, 1, 1, 1, 1, 1, 1, 1, 1, 1, 1, 1, 1, 1, 1, 1, 1, 1, 1, 1, 1, 1, 1, 1, 1, 1, 1, 1, 1, 1, 1, 1, 1, 1, 1, 1, 1, 1, 1, 1, 1, 1, 1, 1, 1, 1, 1, 1, 1, 1, 1, 1, 1, 1, 1, 1, 1, 1, 1, 1, 1, 1, 1, 1, 1, 1, 1, 1, 1, 1, 1, 1, 1, 1, 1, 1, 1, 1, 1, 1, 1, 1, 1, 1, 1, 1, 1, 1, 1, 1, 1, 1, 1, 1, 1, 1, 1, 1, 1, 1, 1, 1, 1, 1, 1, 1, 1, 1, 1, 1, 1, 1, 1, 1, 1, 1, 1, 1, 1, 1, 1, 1, 1, 1, 1, 1, 1, 1, 1, 1, 1, 1, 1, 1, 1, 1, 1, 1, 1, 1, 1, 1, 1, 1, 1, 1, 1, 1, 1, 1, 1, 1, 1, 1, 1, 1, 1, 1, 1, 1, 1, 1, 1, 1, 1, 1, 1, 1, 1, 1, 1, 1, 1, 1, 1, 1, 1, 1, 1, 1, 1, 1, 1, 1, 1, 1, 1, 1, 1, 1, 1, 1, 1, 1, 1, 1, 1, 1, 1, 1, 1, 1, 1, 1, 1, 1, 1, 1, 1, 1, 1, 1, 1, 1, 1, 1, 1, 1, 1, 1, 1, 1, 1, 1, 1, 1, 1, 1, 1, 1, 1, 1, 1, 1, 1, 1, 1, 1, 1, 1, 1, 1, 1, 1, 1, 1, 1, 1, 1, 1, 1, 1, 1, 1, 1, 1, 1, 1, 1, 1, 1, 1, 1, 1, 1, 1, 1, 1, 1, 1, 1, 0, 0, 0, 0, 0, 0, 0, 0, 0, 0, 0, 0, 0, 0, 0, 0, 0, 0, 0, 0, 0, 0, 0, 0, 0, 0, 0, 0, 0, 0, 0, 0, 0, 0, 0, 0, 0, 0, 0, 0, 0, 0, 0, 0, 0, 0, 0, 0, 0, 0, 0, 0, 0, 0, 0, 0, 0, 0, 0, 0, 0, 0, 0, 0, 0, 0, 0, 0, 0, 0, 0, 0, 0, 0, 0, 0, 0, 0, 0, 0, 0, 0, 0, 0, 0, 0, 0, 0, 0, 0, 0, 0, 0, 0, 0, 0, 0, 0, 0, 0, 0, 0, 0, 0, 0, 0, 0, 0, 0, 0, 0, 0, 0, 0, 0, 0, 0, 0, 0, 0, 0, 0, 0, 0, 0, 0, 0, 0, 0, 0, 0, 0, 0, 0, 0, 0, 0, 0, 0, 0, 0, 0, 0, 0, 0, 0, 0, 0, 0, 0, 0, 0, 0, 0, 0, 0, 0, 0, 0, 0, 0, 0, 0, 0, 0, 0, 0, 0, 0, 0, 0, 0, 0, 0, 0, 0, 0, 0, 0, 0, 0, 0, 0, 0, 0, 0, 0, 0, 0, 0, 0, 0, 0, 0, 0, 0, 0, 0, 0, 0, 0, 0, 0, 0, 0, 0, 0, 0, 0, 0, 0, 0, 0, 0, 0, 0, 0, 0, 0, 0, 0, 0, 0, 0, 0, 0, 0, 0, 0, 0, 0, 0, 0, 0, 0, 0, 0, 0, 0, 0, 0, 0, 0, 0, 0, 0, 0, 0, 0, 0, 0, 0, 0, 0, 0, 0, 0, 0, 0, 0, 0, 0, 0, 0, 0, 0, 0, 0, 0, 0, 0, 0, 0, 0, 0, 0, 0, 0, 0, 0, 0, 0, 0, 0, 0, 0, 0, 0, 0, 0, 0, 0, 0, 0, 0, 0, 0, 0, 0, 0, 0, 0, 0, 0, 0, 0, 0, 0, 0, 0, 0, 0, 0, 0, 0, 0, 0, 0, 0, 0, 0, 0, 0, 0, 0, 0, 0, 0, 0, 0, 0, 0, 0, 0, 0, 0, 0, 0, 0, 0, 0, 0, 0, 0, 0, 0, 0, 0, 0, 0, 0, 0, 0, 0, 0, 0, 0, 0, 0, 0, 0, 0, 0, 0, 0, 0, 0, 0, 0, 0, 0, 0, 0, 0, 0, 0, 0, 0, 0, 0, 0, 0, 0, 0, 0, 0, 0, 0, 0, 0, 0, 0, 0, 0, 0, 0, 0, 0, 0, 0, 0, 0, 0, 0, 0, 0, 0, 0, 0, 0, 0, 0, 0, 0, 0, 0, 0, 0, 0, 0, 0, 0, 0, 0, 0, 0, 0, 0, 0, 0, 0, 0, 0, 0, 0, 0, 0, 0, 0, 0, 0, 0, 0, 0, 0, 0, 0, 0, 0, 0, 0, 0, 0, 0, 0, 0, 0, 0, 0, 0, 0, 0, 0, 0, 0, 0, 0, 0, 0, 0, 0, 0, 0, 0, 0, 0, 0, 0, 0, 0, 0, 0, 0, 0, 0, 0, 0, 0, 0, 0, 0, 0, 0, 0, 0, 0, 0, 0, 0, 0, 0, 0, 0, 0, 0, 0, 0, 0, 0, 0, 0, 0, 0, 0, 0, 0, 0, 0, 0, 0, 0, 0, 0, 0, 0, 0, 0, 0, 0, 0, 0, 0, 0, 0, 0, 0, 0, 0, 0, 0, 0, 0, 0, 0, 0, 0, 0, 0, 0, 0, 0, 0, 0, 0, 0, 0, 0, 0, 0, 0, 0, 0, 0, 0, 0, 0, 0, 0, 0, 0, 0, 0, 0, 0, 0, 0, 0, 0, 0, 0, 0, 0, 0, 0, 0, 0, 0, 0, 0, 0, 0, 0, 0, 0, 0, 0, 0, 0, 0, 0, 0, 0, 0, 0, 0, 0, 0, 0, 0, 0, 0, 0, 0, 0, 0, 0, 0, 0, 0, 0, 0, 0, 0, 0, 0, 0, 0, 0, 0, 0, 0, 0, 0, 0, 0, 0, 0, 0, 0, 0, 0, 0, 0, 0, 0, 0, 0, 0, 0, 0, 0, 0, 0, 0, 0, 0, 0, 0, 0, 0, 0, 0, 0, 0, 0, 0, 0, 0, 0, 0, 0, 0, 0, 0, 0, 0, 0, 0, 0, 0, 0, 0, 0, 0, 0, 0, 0, 0, 0, 0, 0, 0, 0, 0, 0, 0, 0, 0, 0, 0, 0, 0, 0, 0, 0, 0, 0, 0, 0, 0, 0, 0, 0, 0, 0, 0, 0, 0, 0, 0, 0, 0, 0, 0, 0, 0])
me_cube_001.materials.append(mat_material)
me_cube_001.use_remesh_preserve_volume = False
me_cube_001.use_remesh_preserve_attributes = False
me_cube_001.use_mirror_vertex_groups = False
me_cube_001.update()

# ---- objects
ob_metro_001 = bpy.data.objects.new('Metro.001', me_metro)
ob_metro = bpy.data.objects.new('Metro', me_cube_001)
ob_lamp = bpy.data.objects.new('Lamp', light_lamp)
ob_camera = bpy.data.objects.new('Camera', cam_camera)

# ---- transforms, parenting, visibility, modifiers, constraints
ob_metro_001.location = (0.0, 0.0, 0.0)
ob_metro_001.rotation_euler = (1.571, -0.0, 0.0)
ob_metro_001.lineart.crease_threshold = 0.0
ob_metro.location = (0.0, -2.392, 0.6146)
ob_metro.scale = (1.0, 3.23, 1.0)
ob_metro.lock_rotations_4d = False
ob_metro.empty_display_type = 'ARROWS'
ob_metro.lineart.crease_threshold = 0.0
ob_lamp.location = (4.076, 1.005, 5.904)
ob_lamp.rotation_euler = (0.6503, 0.05522, 1.866)
ob_lamp.lock_rotations_4d = False
ob_lamp.empty_display_type = 'ARROWS'
ob_lamp.color = (0.0, 0.0, 0.0, 0.0)
ob_lamp.lineart.crease_threshold = 0.0
ob_camera.location = (7.481, -6.508, 5.344)
ob_camera.rotation_euler = (1.109, 0.0, 0.8149)
ob_camera.lock_rotations_4d = False
ob_camera.empty_display_type = 'ARROWS'
ob_camera.color = (0.0, 0.0, 0.0, 0.0)
ob_camera.display_type = 'WIRE'
ob_camera.lineart.crease_threshold = 0.0

# ---- collection membership
col_collection_1.objects.link(ob_metro_001)
col_collection_1.objects.link(ob_metro)
col_collection_1.objects.link(ob_lamp)
col_collection_1.objects.link(ob_camera)

# ---- scene / render settings (as saved in the file)
scene.camera = ob_camera
scene.frame_start = 1; scene.frame_end = 250; scene.frame_set(1)
scene.render.engine = 'BLENDER_EEVEE_NEXT'
scene.render.resolution_percentage = 50
scene.render.dither_intensity = 0.0
scene.cycles.use_denoising = False
scene.cycles.samples = 128
scene.cycles.sampling_pattern = 'TABULATED_SOBOL'
scene.cycles.use_adaptive_sampling = False
scene.cycles.use_light_tree = False
scene.cycles.blur_glossy = 0.0
scene.cycles.sample_clamp_indirect = 0.0
scene.view_settings.view_transform = 'Standard'
bpy.context.view_layer.update()
